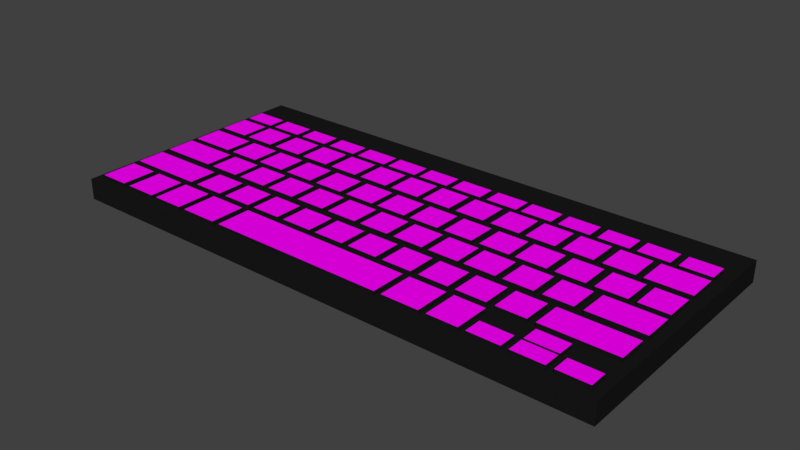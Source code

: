# Source: Teclado.blend  (saved by Blender 2.79.0; exported with 4.5.12 LTS)
import bpy
from mathutils import Matrix  # noqa: F401  (used for matrix-valued properties, if any)

bpy.ops.wm.read_factory_settings(use_empty=True)
scene = bpy.context.scene
scene.name = 'Scene'

# ---- collections
col_collection_1 = bpy.data.collections.new('Collection 1'); scene.collection.children.link(col_collection_1)

# ---- images (referenced by path relative to the original .blend; pixels are not part of the script)
import os
ASSET_DIR = os.environ.get("B2B_ASSET_DIR", "")  # directory of the original .blend (textures are referenced by path, not embedded)
HERE = os.path.dirname(os.path.abspath(__file__))  # packed textures are extracted next to this script under _unpacked/

def load_image(name, relpath, width, height, colorspace="sRGB"):
    """Load a texture the original file referenced (path relative to the .blend, or extracted next to this script)."""
    p = next((c for c in (os.path.join(HERE, relpath), os.path.join(ASSET_DIR, relpath)) if relpath and os.path.exists(c)), "")
    if p:
        img = bpy.data.images.load(p, check_existing=True)
        img.name = name
    else:  # same state as the original file: an image datablock whose file is absent (Cycles renders it pink)
        img = bpy.data.images.new(name, width, height)
        img.source = "FILE"
        img.filepath = "//" + (relpath or name)
    img.colorspace_settings.name = colorspace
    return img
img_teclas_jpeg = load_image('Teclas.jpeg', 'Teclas.jpeg', 1024, 1024, 'sRGB')

# ---- materials (node trees are filled in below, after node groups)
mat_teclado_black = bpy.data.materials.new('Teclado_Black')
mat_teclado_black.alpha_threshold = 0.0
mat_teclado_black.roughness = 0.5
mat_teclado_teclas = bpy.data.materials.new('Teclado_Teclas')
mat_teclado_teclas.alpha_threshold = 0.0
mat_teclado_teclas.roughness = 0.5

# ---- material node trees
mat_teclado_black.use_nodes = True; mat_teclado_black.node_tree.nodes.clear()
_N = mat_teclado_black.node_tree.nodes; _L = mat_teclado_black.node_tree.links
n0 = _N.new('ShaderNodeOutputMaterial'); n0.name = 'Material Output'; n0.location = (300, 300)
n1 = _N.new('ShaderNodeBsdfDiffuse'); n1.name = 'Diffuse BSDF'; n1.location = (10, 300)
n1.inputs[0].default_value = (0.01002, 0.01002, 0.01002, 1.0)
_L.new(n1.outputs[0], n0.inputs[0])
n0.is_active_output = True
mat_teclado_teclas.use_nodes = True; mat_teclado_teclas.node_tree.nodes.clear()
_N = mat_teclado_teclas.node_tree.nodes; _L = mat_teclado_teclas.node_tree.links
n0 = _N.new('ShaderNodeOutputMaterial'); n0.name = 'Material Output'; n0.location = (300, 300)
n1 = _N.new('ShaderNodeBsdfDiffuse'); n1.name = 'Diffuse BSDF'; n1.location = (10, 300)
n2 = _N.new('ShaderNodeTexImage'); n2.name = 'Image Texture'; n2.location = (-180, 300)
n2.width = 140
n2.image = img_teclas_jpeg
_L.new(n1.outputs[0], n0.inputs[0])
_L.new(n2.outputs[0], n1.inputs[0])
n0.is_active_output = True

# ---- world
world_world = bpy.data.worlds.new('World'); scene.world = world_world
world_world.color = (0.05088, 0.05088, 0.05088)
world_world.use_sun_shadow = False
world_world.sun_shadow_jitter_overblur = 0.0
world_world.cycles.sampling_method = 'MANUAL'

# ---- meshes
me_cube_002 = bpy.data.meshes.new('Cube.002')
me_cube_002.from_pydata([(-1.0, -1.0, -1.0), (-1.0, -1.0, 1.0), (-1.0, 1.016, -1.0), (-1.0, 1.016, 1.0), (1.0, -1.0, -1.0), (1.0, -1.0, 1.0), (1.0, 1.016, -1.0), (1.0, 1.016, 1.0), (0.5535, 1.016, -1.0), (0.5535, 1.016, 1.0), (0.5535, -1.0, -1.0), (0.5535, -1.0, 1.0), (0.7002, 1.016, 1.0), (0.7002, -1.0, -1.0), (0.7002, 1.016, -1.0), (0.7002, -1.0, 1.0), (0.5029, 1.016, -1.0), (0.5029, -1.0, 1.0), (0.5029, 1.016, 1.0), (0.5029, -1.0, -1.0), (0.2693, 1.016, -1.0), (0.2693, -1.0, 1.0), (0.2693, 1.016, 1.0), (0.2693, -1.0, -1.0), (0.2065, 1.016, -1.0), (0.2065, -1.0, 1.0), (0.2065, 1.016, 1.0), (0.2065, -1.0, -1.0), (-0.01976, 1.016, -1.0), (-0.01976, -1.0, 1.0), (-0.01976, 1.016, 1.0), (-0.01976, -1.0, -1.0), (-0.07631, 1.016, -1.0), (-0.07631, -1.0, 1.0), (-0.07631, 1.016, 1.0), (-0.07631, -1.0, -1.0), (-0.3754, 1.016, -1.0), (-0.3754, -1.0, 1.0), (-0.3754, 1.016, 1.0), (-0.3754, -1.0, -1.0), (-0.305, 1.016, 1.0), (-0.305, -1.0, -1.0), (-0.305, 1.016, -1.0), (-0.305, -1.0, 1.0), (-0.5997, 1.016, -1.0), (-0.5997, -1.0, 1.0), (-0.5997, 1.016, 1.0), (-0.5997, -1.0, -1.0), (-0.6576, 1.016, -1.0), (-0.6576, -1.0, 1.0), (-0.6576, 1.016, 1.0), (-0.6576, -1.0, -1.0), (-0.9341, 1.016, -1.0), (-0.9341, -1.0, 1.0), (-0.9341, 1.016, 1.0), (-0.9341, -1.0, -1.0), (0.5535, 0.9818, 1.0), (0.7002, 0.9818, 1.0), (0.5535, -0.00668, 1.0), (0.7002, -0.00668, 1.0), (0.5535, 0.4413, 1.0), (0.7002, 0.4413, 1.0), (0.5535, 0.2747, 1.0), (0.7002, 0.2747, 1.0), (0.5535, 0.2959, 1.0), (0.7002, 0.2959, 1.0), (0.5535, 0.4176, 1.0), (0.7002, 0.4176, 1.0), (0.5535, 0.1565, 1.0), (0.7002, 0.1565, 1.0), (0.5535, 0.134, 1.0), (0.7002, 0.134, 1.0), (0.5535, 0.01724, 1.0), (0.7002, 0.01724, 1.0), (0.5535, 0.8648, 1.0), (0.7002, 0.8648, 1.0), (0.5535, 0.6954, 1.0), (0.7002, 0.6954, 1.0), (0.5535, 0.8406, 1.0), (0.7002, 0.8406, 1.0), (0.5535, 0.7217, 1.0), (0.7002, 0.7217, 1.0), (0.5535, 0.5845, 1.0), (0.7002, 0.5845, 1.0), (0.5535, 0.5559, 1.0), (0.7002, 0.5559, 1.0), (0.5535, -0.1229, 1.0), (0.7002, -0.1229, 1.0), (0.5535, -0.5439, 1.0), (0.7002, -0.5439, 1.0), (0.5535, -0.2876, 1.0), (0.7002, -0.2876, 1.0), (0.5535, -0.4022, 1.0), (0.7002, -0.4022, 1.0), (0.5535, -0.4284, 1.0), (0.7002, -0.4284, 1.0), (0.5535, -0.268, 1.0), (0.7002, -0.268, 1.0), (0.5535, -0.1513, 1.0), (0.7002, -0.1513, 1.0), (0.5535, -0.7086, 1.0), (0.7002, -0.7086, 1.0), (0.5535, -0.6831, 1.0), (0.7002, -0.6831, 1.0), (0.5535, -0.5714, 1.0), (0.7002, -0.5714, 1.0), (0.5535, -0.8203, 1.0), (0.7002, -0.8203, 1.0), (0.5535, -0.847, 1.0), (0.7002, -0.847, 1.0), (0.5535, -0.9581, 1.0), (0.7002, -0.9581, 1.0), (0.5029, 0.03839, 1.0), (0.2693, 0.03839, 1.0), (0.5029, 0.5637, 1.0), (0.2693, 0.5637, 1.0), (0.5029, 0.982, 1.0), (0.2693, 0.982, 1.0), (0.5029, 0.7322, 1.0), (0.2693, 0.7322, 1.0), (0.5029, 0.7028, 1.0), (0.2693, 0.7028, 1.0), (0.5029, 0.8692, 1.0), (0.2693, 0.8692, 1.0), (0.5029, 0.845, 1.0), (0.2693, 0.845, 1.0), (0.5029, 0.3152, 1.0), (0.2693, 0.3152, 1.0), (0.5029, 0.1768, 1.0), (0.2693, 0.1768, 1.0), (0.5029, 0.1503, 1.0), (0.2693, 0.1503, 1.0), (0.5029, 0.2887, 1.0), (0.2693, 0.2887, 1.0), (0.5029, 0.4535, 1.0), (0.2693, 0.4535, 1.0), (0.5029, 0.425, 1.0), (0.2693, 0.425, 1.0), (0.5029, 0.5903, 1.0), (0.2693, 0.5903, 1.0), (0.5029, -0.501, 1.0), (0.2693, -0.501, 1.0), (0.5029, -0.2313, 1.0), (0.2693, -0.2313, 1.0), (0.5029, -0.2615, 1.0), (0.2693, -0.2615, 1.0), (0.5029, -0.3691, 1.0), (0.2693, -0.3691, 1.0), (0.5029, -0.3938, 1.0), (0.2693, -0.3938, 1.0), (0.5029, -0.09445, 1.0), (0.2693, -0.09445, 1.0), (0.5029, -0.1226, 1.0), (0.2693, -0.1226, 1.0), (0.5029, 0.01424, 1.0), (0.2693, 0.01424, 1.0), (0.5029, -0.7771, 1.0), (0.2693, -0.7771, 1.0), (0.5029, -0.9619, 1.0), (0.2693, -0.9619, 1.0), (0.5029, -0.8025, 1.0), (0.2693, -0.8025, 1.0), (0.5029, -0.5278, 1.0), (0.2693, -0.5278, 1.0), (0.5029, -0.6665, 1.0), (0.2693, -0.6665, 1.0), (0.5029, -0.6367, 1.0), (0.2693, -0.6367, 1.0), (0.2065, 0.9801, 1.0), (-0.01976, 0.9801, 1.0), (0.2065, 0.6726, 1.0), (-0.01976, 0.6726, 1.0), (0.2065, 0.8135, 1.0), (-0.01976, 0.8135, 1.0), (0.2065, 0.7865, 1.0), (-0.01976, 0.7865, 1.0), (0.2065, 0.5106, 1.0), (-0.01976, 0.5106, 1.0), (0.2065, 0.6479, 1.0), (-0.01976, 0.6479, 1.0), (0.2065, 0.5402, 1.0), (-0.01976, 0.5402, 1.0), (0.2065, 0.1217, 1.0), (-0.01976, 0.1217, 1.0), (0.2065, 0.4015, 1.0), (-0.01976, 0.4015, 1.0), (0.2065, 0.2616, 1.0), (-0.01976, 0.2616, 1.0), (0.2065, 0.2336, 1.0), (-0.01976, 0.2336, 1.0), (0.2065, 0.3721, 1.0), (-0.01976, 0.3721, 1.0), (0.2065, -0.4238, 1.0), (-0.01976, -0.4238, 1.0), (0.2065, -0.151, 1.0), (-0.01976, -0.151, 1.0), (0.2065, -0.01466, 1.0), (-0.01976, -0.01466, 1.0), (0.2065, 0.09614, 1.0), (-0.01976, 0.09614, 1.0), (0.2065, -0.04023, 1.0), (-0.01976, -0.04023, 1.0), (0.2065, -0.2846, 1.0), (-0.01976, -0.2846, 1.0), (0.2065, -0.178, 1.0), (-0.01976, -0.178, 1.0), (0.2065, -0.3144, 1.0), (-0.01976, -0.3144, 1.0), (0.2065, -0.7197, 1.0), (-0.01976, -0.7197, 1.0), (0.2065, -0.8559, 1.0), (-0.01976, -0.8559, 1.0), (0.2065, -0.9611, 1.0), (-0.01976, -0.9611, 1.0), (0.2065, -0.8287, 1.0), (-0.01976, -0.8287, 1.0), (0.2065, -0.5581, 1.0), (-0.01976, -0.5581, 1.0), (0.2065, -0.5853, 1.0), (-0.01976, -0.5853, 1.0), (0.2065, -0.6905, 1.0), (-0.01976, -0.6905, 1.0), (0.2065, -0.4462, 1.0), (-0.01976, -0.4462, 1.0), (-0.07631, 0.0795, 1.0), (-0.305, 0.0795, 1.0), (-0.07631, 0.6067, 1.0), (-0.305, 0.6067, 1.0), (-0.07631, 0.9813, 1.0), (-0.305, 0.9813, 1.0), (-0.07631, 0.773, 1.0), (-0.305, 0.773, 1.0), (-0.07631, 0.7462, 1.0), (-0.305, 0.7462, 1.0), (-0.07631, 0.6323, 1.0), (-0.305, 0.6323, 1.0), (-0.07631, 0.3305, 1.0), (-0.305, 0.3305, 1.0), (-0.07631, 0.4686, 1.0), (-0.305, 0.4686, 1.0), (-0.07631, 0.4953, 1.0), (-0.305, 0.4953, 1.0), (-0.07631, 0.3586, 1.0), (-0.305, 0.3586, 1.0), (-0.07631, 0.1937, 1.0), (-0.305, 0.1937, 1.0), (-0.07631, 0.2208, 1.0), (-0.305, 0.2208, 1.0), (-0.07631, -0.4672, 1.0), (-0.305, -0.4672, 1.0), (-0.07631, -0.7336, 1.0), (-0.305, -0.7336, 1.0), (-0.07631, -0.9649, 1.0), (-0.305, -0.9649, 1.0), (-0.07631, -0.1939, 1.0), (-0.305, -0.1939, 1.0), (-0.07631, -0.3306, 1.0), (-0.305, -0.3306, 1.0), (-0.07631, -0.3528, 1.0), (-0.305, -0.3528, 1.0), (-0.07631, -0.2195, 1.0), (-0.305, -0.2195, 1.0), (-0.07631, -0.05549, 1.0), (-0.305, -0.05549, 1.0), (-0.07631, -0.08249, 1.0), (-0.305, -0.08249, 1.0), (-0.07631, 0.05419, 1.0), (-0.305, 0.05419, 1.0), (-0.07631, -0.6004, 1.0), (-0.305, -0.6004, 1.0), (-0.07631, -0.4929, 1.0), (-0.305, -0.4929, 1.0), (-0.07631, -0.6295, 1.0), (-0.305, -0.6295, 1.0), (-0.07631, -0.7642, 1.0), (-0.305, -0.7642, 1.0), (-0.3754, 0.00985, 1.0), (-0.5997, 0.00985, 1.0), (-0.3754, -0.5337, 1.0), (-0.5997, -0.5337, 1.0), (-0.3754, -0.6981, 1.0), (-0.5997, -0.6981, 1.0), (-0.3754, -0.9644, 1.0), (-0.5997, -0.9644, 1.0), (-0.3754, -0.6696, 1.0), (-0.5997, -0.6696, 1.0), (-0.3754, -0.5626, 1.0), (-0.5997, -0.5626, 1.0), (-0.3754, -0.2619, 1.0), (-0.5997, -0.2619, 1.0), (-0.3754, -0.3978, 1.0), (-0.5997, -0.3978, 1.0), (-0.3754, -0.425, 1.0), (-0.5997, -0.425, 1.0), (-0.3754, -0.2908, 1.0), (-0.5997, -0.2908, 1.0), (-0.3754, -0.126, 1.0), (-0.5997, -0.126, 1.0), (-0.3754, -0.1532, 1.0), (-0.5997, -0.1532, 1.0), (-0.3754, -0.01563, 1.0), (-0.5997, -0.01563, 1.0), (-0.3754, 0.5332, 1.0), (-0.5997, 0.5332, 1.0), (-0.3754, 0.7043, 1.0), (-0.5997, 0.7043, 1.0), (-0.3754, 0.6741, 1.0), (-0.5997, 0.6741, 1.0), (-0.3754, 0.5617, 1.0), (-0.5997, 0.5617, 1.0), (-0.3754, 0.9811, 1.0), (-0.5997, 0.9811, 1.0), (-0.3754, 0.2615, 1.0), (-0.5997, 0.2615, 1.0), (-0.3754, 0.3973, 1.0), (-0.5997, 0.3973, 1.0), (-0.3754, 0.4245, 1.0), (-0.5997, 0.4245, 1.0), (-0.3754, 0.2886, 1.0), (-0.5997, 0.2886, 1.0), (-0.3754, 0.1474, 1.0), (-0.5997, 0.1474, 1.0), (-0.3754, 0.1222, 1.0), (-0.5997, 0.1222, 1.0), (-0.6576, 0.4242, 1.0), (-0.9341, 0.4242, 1.0), (-0.6576, 0.7253, 1.0), (-0.9341, 0.7253, 1.0), (-0.6576, 0.5865, 1.0), (-0.9341, 0.5865, 1.0), (-0.6576, 0.5595, 1.0), (-0.9341, 0.5595, 1.0), (-0.6576, 0.7012, 1.0), (-0.9341, 0.7012, 1.0), (-0.6576, 0.8708, 1.0), (-0.9341, 0.8708, 1.0), (-0.6576, 0.8404, 1.0), (-0.9341, 0.8404, 1.0), (-0.6576, 0.9789, 1.0), (-0.9341, 0.9789, 1.0), (-0.6576, -0.2543, 1.0), (-0.9341, -0.2543, 1.0), (-0.6576, 0.3955, 1.0), (-0.9341, 0.3955, 1.0), (-0.6576, -0.5516, 1.0), (-0.9341, -0.5516, 1.0), (-0.6576, -0.4148, 1.0), (-0.9341, -0.4148, 1.0), (-0.6576, -0.4422, 1.0), (-0.9341, -0.4422, 1.0), (-0.6576, -0.577, 1.0), (-0.9341, -0.577, 1.0), (-0.6576, -0.6912, 1.0), (-0.9341, -0.6912, 1.0), (-0.6576, -0.8554, 1.0), (-0.9341, -0.8554, 1.0), (-0.6576, -0.966, 1.0), (-0.9341, -0.966, 1.0), (-0.6576, -0.7167, 1.0), (-0.9341, -0.7167, 1.0), (-0.6576, -0.83, 1.0), (-0.9341, -0.83, 1.0), (-0.7958, -0.577, 1.0), (-0.7958, -0.6912, 1.0), (-0.7958, -0.8554, 1.0), (-0.7958, -0.966, 1.0), (-0.8051, -0.7167, 1.0), (-0.7866, -0.7167, 1.0), (-0.8051, -0.83, 1.0), (-0.7866, -0.83, 1.0), (-0.6576, -0.28, 1.0), (-0.9341, -0.28, 1.0), (0.5535, 0.9818, 1.4), (0.7002, 0.9818, 1.4), (0.5535, -0.00668, 1.4), (0.7002, -0.00668, 1.4), (0.5535, 0.5559, 1.4), (0.5535, 0.4413, 1.4), (0.7002, 0.5559, 1.4), (0.7002, 0.4413, 1.4), (0.5535, 0.2747, 1.4), (0.7002, 0.2747, 1.4), (0.5535, 0.4176, 1.4), (0.5535, 0.2959, 1.4), (0.7002, 0.4176, 1.4), (0.7002, 0.2959, 1.4), (0.5535, 0.1565, 1.4), (0.7002, 0.1565, 1.4), (0.5535, 0.134, 1.4), (0.7002, 0.134, 1.4), (0.5535, 0.01724, 1.4), (0.7002, 0.01724, 1.4), (0.5535, 0.8648, 1.4), (0.7002, 0.8648, 1.4), (0.5535, 0.6954, 1.4), (0.7002, 0.6954, 1.4), (0.5535, 0.8406, 1.4), (0.7002, 0.8406, 1.4), (0.5535, 0.7217, 1.4), (0.7002, 0.7217, 1.4), (0.5535, 0.5845, 1.4), (0.7002, 0.5845, 1.4), (0.5535, -0.1229, 1.4), (0.7002, -0.1229, 1.4), (0.5535, -0.4284, 1.4), (0.5535, -0.5439, 1.4), (0.7002, -0.4284, 1.4), (0.7002, -0.5439, 1.4), (0.5535, -0.2876, 1.4), (0.7002, -0.2876, 1.4), (0.5535, -0.4022, 1.4), (0.7002, -0.4022, 1.4), (0.5535, -0.1513, 1.4), (0.5535, -0.268, 1.4), (0.7002, -0.1513, 1.4), (0.7002, -0.268, 1.4), (0.5535, -0.7086, 1.4), (0.7002, -0.7086, 1.4), (0.5535, -0.5714, 1.4), (0.5535, -0.6831, 1.4), (0.7002, -0.5714, 1.4), (0.7002, -0.6831, 1.4), (0.5535, -0.8203, 1.4), (0.7002, -0.8203, 1.4), (0.5535, -0.847, 1.4), (0.7002, -0.847, 1.4), (0.5535, -0.9581, 1.4), (0.7002, -0.9581, 1.4), (0.5029, 0.1503, 1.4), (0.5029, 0.03839, 1.4), (0.2693, 0.1503, 1.4), (0.2693, 0.03839, 1.4), (0.2693, 0.5637, 1.4), (0.5029, 0.5637, 1.4), (0.2693, 0.982, 1.4), (0.5029, 0.982, 1.4), (0.5029, 0.845, 1.4), (0.5029, 0.7322, 1.4), (0.2693, 0.845, 1.4), (0.2693, 0.7322, 1.4), (0.2693, 0.7028, 1.4), (0.5029, 0.7028, 1.4), (0.5029, 0.8692, 1.4), (0.2693, 0.8692, 1.4), (0.5029, 0.425, 1.4), (0.5029, 0.3152, 1.4), (0.2693, 0.425, 1.4), (0.2693, 0.3152, 1.4), (0.5029, 0.2887, 1.4), (0.5029, 0.1768, 1.4), (0.2693, 0.2887, 1.4), (0.2693, 0.1768, 1.4), (0.5029, 0.4535, 1.4), (0.2693, 0.4535, 1.4), (0.5029, 0.5903, 1.4), (0.2693, 0.5903, 1.4), (0.5029, -0.3938, 1.4), (0.5029, -0.501, 1.4), (0.2693, -0.3938, 1.4), (0.2693, -0.501, 1.4), (0.5029, -0.1226, 1.4), (0.5029, -0.2313, 1.4), (0.2693, -0.1226, 1.4), (0.2693, -0.2313, 1.4), (0.2693, -0.2615, 1.4), (0.5029, -0.2615, 1.4), (0.5029, -0.3691, 1.4), (0.2693, -0.3691, 1.4), (0.5029, 0.01424, 1.4), (0.5029, -0.09445, 1.4), (0.2693, 0.01424, 1.4), (0.2693, -0.09445, 1.4), (0.5029, -0.6665, 1.4), (0.5029, -0.7771, 1.4), (0.2693, -0.6665, 1.4), (0.2693, -0.7771, 1.4), (0.5029, -0.8025, 1.4), (0.5029, -0.9619, 1.4), (0.2693, -0.8025, 1.4), (0.2693, -0.9619, 1.4), (0.2693, -0.5278, 1.4), (0.5029, -0.5278, 1.4), (0.5029, -0.6367, 1.4), (0.2693, -0.6367, 1.4), (-0.01976, 0.9801, 1.4), (0.2065, 0.9801, 1.4), (0.2065, 0.7865, 1.4), (0.2065, 0.6726, 1.4), (-0.01976, 0.7865, 1.4), (-0.01976, 0.6726, 1.4), (0.2065, 0.8135, 1.4), (-0.01976, 0.8135, 1.4), (-0.01976, 0.5106, 1.4), (0.2065, 0.5106, 1.4), (-0.01976, 0.6479, 1.4), (0.2065, 0.6479, 1.4), (0.2065, 0.5402, 1.4), (-0.01976, 0.5402, 1.4), (0.2065, 0.2336, 1.4), (0.2065, 0.1217, 1.4), (-0.01976, 0.2336, 1.4), (-0.01976, 0.1217, 1.4), (0.2065, 0.4015, 1.4), (-0.01976, 0.4015, 1.4), (0.2065, 0.3721, 1.4), (0.2065, 0.2616, 1.4), (-0.01976, 0.3721, 1.4), (-0.01976, 0.2616, 1.4), (0.2065, -0.3144, 1.4), (0.2065, -0.4238, 1.4), (-0.01976, -0.3144, 1.4), (-0.01976, -0.4238, 1.4), (0.2065, -0.04023, 1.4), (0.2065, -0.151, 1.4), (-0.01976, -0.04023, 1.4), (-0.01976, -0.151, 1.4), (0.2065, 0.09614, 1.4), (0.2065, -0.01466, 1.4), (-0.01976, 0.09614, 1.4), (-0.01976, -0.01466, 1.4), (0.2065, -0.178, 1.4), (0.2065, -0.2846, 1.4), (-0.01976, -0.178, 1.4), (-0.01976, -0.2846, 1.4), (-0.01976, -0.7197, 1.4), (0.2065, -0.7197, 1.4), (-0.01976, -0.8559, 1.4), (0.2065, -0.8559, 1.4), (0.2065, -0.9611, 1.4), (-0.01976, -0.9611, 1.4), (0.2065, -0.8287, 1.4), (-0.01976, -0.8287, 1.4), (0.2065, -0.4462, 1.4), (0.2065, -0.5581, 1.4), (-0.01976, -0.4462, 1.4), (-0.01976, -0.5581, 1.4), (-0.01976, -0.5853, 1.4), (0.2065, -0.5853, 1.4), (0.2065, -0.6905, 1.4), (-0.01976, -0.6905, 1.4), (-0.07631, 0.1937, 1.4), (-0.07631, 0.0795, 1.4), (-0.305, 0.1937, 1.4), (-0.305, 0.0795, 1.4), (-0.305, 0.6067, 1.4), (-0.07631, 0.6067, 1.4), (-0.305, 0.9813, 1.4), (-0.07631, 0.9813, 1.4), (-0.07631, 0.773, 1.4), (-0.305, 0.773, 1.4), (-0.305, 0.7462, 1.4), (-0.07631, 0.7462, 1.4), (-0.07631, 0.6323, 1.4), (-0.305, 0.6323, 1.4), (-0.305, 0.3305, 1.4), (-0.07631, 0.3305, 1.4), (-0.305, 0.4686, 1.4), (-0.07631, 0.4686, 1.4), (-0.07631, 0.4953, 1.4), (-0.305, 0.4953, 1.4), (-0.07631, 0.3586, 1.4), (-0.305, 0.3586, 1.4), (-0.07631, 0.2208, 1.4), (-0.305, 0.2208, 1.4), (-0.07631, -0.3528, 1.4), (-0.07631, -0.4672, 1.4), (-0.305, -0.3528, 1.4), (-0.305, -0.4672, 1.4), (-0.07631, -0.6295, 1.4), (-0.07631, -0.7336, 1.4), (-0.305, -0.6295, 1.4), (-0.305, -0.7336, 1.4), (-0.07631, -0.7642, 1.4), (-0.07631, -0.9649, 1.4), (-0.305, -0.7642, 1.4), (-0.305, -0.9649, 1.4), (-0.07631, -0.08249, 1.4), (-0.07631, -0.1939, 1.4), (-0.305, -0.08249, 1.4), (-0.305, -0.1939, 1.4), (-0.07631, -0.2195, 1.4), (-0.07631, -0.3306, 1.4), (-0.305, -0.2195, 1.4), (-0.305, -0.3306, 1.4), (-0.07631, 0.05419, 1.4), (-0.07631, -0.05549, 1.4), (-0.305, 0.05419, 1.4), (-0.305, -0.05549, 1.4), (-0.07631, -0.4929, 1.4), (-0.07631, -0.6004, 1.4), (-0.305, -0.4929, 1.4), (-0.305, -0.6004, 1.4), (-0.3754, 0.1222, 1.4), (-0.3754, 0.00985, 1.4), (-0.5997, 0.1222, 1.4), (-0.5997, 0.00985, 1.4), (-0.3754, -0.425, 1.4), (-0.3754, -0.5337, 1.4), (-0.5997, -0.425, 1.4), (-0.5997, -0.5337, 1.4), (-0.5997, -0.6981, 1.4), (-0.3754, -0.6981, 1.4), (-0.3754, -0.9644, 1.4), (-0.5997, -0.9644, 1.4), (-0.3754, -0.5626, 1.4), (-0.3754, -0.6696, 1.4), (-0.5997, -0.5626, 1.4), (-0.5997, -0.6696, 1.4), (-0.3754, -0.1532, 1.4), (-0.3754, -0.2619, 1.4), (-0.5997, -0.1532, 1.4), (-0.5997, -0.2619, 1.4), (-0.3754, -0.2908, 1.4), (-0.3754, -0.3978, 1.4), (-0.5997, -0.2908, 1.4), (-0.5997, -0.3978, 1.4), (-0.3754, -0.01563, 1.4), (-0.3754, -0.126, 1.4), (-0.5997, -0.01563, 1.4), (-0.5997, -0.126, 1.4), (-0.5997, 0.5332, 1.4), (-0.3754, 0.5332, 1.4), (-0.3754, 0.9811, 1.4), (-0.3754, 0.7043, 1.4), (-0.5997, 0.9811, 1.4), (-0.5997, 0.7043, 1.4), (-0.5997, 0.6741, 1.4), (-0.3754, 0.6741, 1.4), (-0.3754, 0.5617, 1.4), (-0.5997, 0.5617, 1.4), (-0.5997, 0.2615, 1.4), (-0.3754, 0.2615, 1.4), (-0.5997, 0.3973, 1.4), (-0.3754, 0.3973, 1.4), (-0.3754, 0.4245, 1.4), (-0.5997, 0.4245, 1.4), (-0.3754, 0.2886, 1.4), (-0.5997, 0.2886, 1.4), (-0.3754, 0.1474, 1.4), (-0.5997, 0.1474, 1.4), (-0.6576, 0.5595, 1.4), (-0.6576, 0.4242, 1.4), (-0.9341, 0.5595, 1.4), (-0.9341, 0.4242, 1.4), (-0.6576, 0.8404, 1.4), (-0.6576, 0.7253, 1.4), (-0.9341, 0.8404, 1.4), (-0.9341, 0.7253, 1.4), (-0.6576, 0.7012, 1.4), (-0.6576, 0.5865, 1.4), (-0.9341, 0.7012, 1.4), (-0.9341, 0.5865, 1.4), (-0.6576, 0.9789, 1.4), (-0.6576, 0.8708, 1.4), (-0.9341, 0.9789, 1.4), (-0.9341, 0.8708, 1.4), (-0.6576, 0.3955, 1.4), (-0.6576, -0.2543, 1.4), (-0.9341, 0.3955, 1.4), (-0.9341, -0.2543, 1.4), (-0.6576, -0.4422, 1.4), (-0.6576, -0.5516, 1.4), (-0.9341, -0.4422, 1.4), (-0.9341, -0.5516, 1.4), (-0.6576, -0.28, 1.4), (-0.6576, -0.4148, 1.4), (-0.9341, -0.28, 1.4), (-0.9341, -0.4148, 1.4), (-0.9341, -0.577, 1.4), (-0.9341, -0.6912, 1.4), (-0.9341, -0.8554, 1.4), (-0.9341, -0.966, 1.4), (-0.7866, -0.7167, 1.4), (-0.6576, -0.7167, 1.4), (-0.6576, -0.83, 1.4), (-0.9341, -0.7167, 1.4), (-0.9341, -0.83, 1.4), (-0.7866, -0.83, 1.4), (-0.7958, -0.577, 1.4), (-0.7958, -0.6912, 1.4), (-0.7958, -0.8554, 1.4), (-0.7958, -0.966, 1.4), (-0.8051, -0.7167, 1.4), (-0.8051, -0.83, 1.4)], [], [(0, 1, 3, 2), (14, 12, 7, 6), (6, 7, 5, 4), (55, 53, 1, 0), (14, 6, 4, 13), (54, 3, 1, 53, 357, 355, 361, 359, 353, 351, 345, 349, 347, 371, 341, 343, 325, 331, 329, 333, 327, 337, 335, 339), (111, 110, 11, 15), (16, 8, 10, 19), (13, 15, 11, 10), (16, 18, 9, 8), (4, 5, 15, 13), (7, 12, 57, 75, 79, 81, 77, 83, 85, 61, 67, 65, 63, 69, 71, 73, 59, 87, 99, 97, 91, 93, 95, 89, 105, 103, 101, 107, 109, 111, 15, 5), (8, 14, 13, 10), (8, 9, 12, 14), (20, 22, 18, 16), (20, 16, 19, 23), (9, 18, 116, 122, 124, 118, 120, 138, 114, 134, 136, 126, 132, 128, 130, 112, 154, 150, 152, 142, 144, 146, 148, 140, 162, 166, 164, 156, 160, 158, 17, 11, 110, 108, 106, 100, 102, 104, 88, 94, 92, 90, 96, 98, 86, 58, 72, 70, 68, 62, 64, 66, 60, 84, 82, 76, 80, 78, 74, 56), (10, 11, 17, 19), (24, 20, 23, 27), (24, 26, 22, 20), (158, 159, 21, 17), (19, 17, 21, 23), (28, 30, 26, 24), (28, 24, 27, 31), (22, 26, 168, 172, 174, 170, 178, 180, 176, 184, 190, 186, 188, 182, 198, 196, 200, 194, 204, 202, 206, 192, 222, 216, 218, 220, 208, 214, 210, 212, 25, 21, 159, 161, 157, 165, 167, 163, 141, 149, 147, 145, 143, 153, 151, 155, 113, 131, 129, 133, 127, 137, 135, 115, 139, 121, 119, 125, 123, 117), (23, 21, 25, 27), (32, 28, 31, 35), (32, 34, 30, 28), (212, 213, 29, 25), (27, 25, 29, 31), (42, 40, 34, 32), (42, 32, 35, 41), (30, 34, 228, 230, 232, 234, 226, 240, 238, 242, 236, 246, 244, 224, 266, 262, 264, 254, 260, 256, 258, 248, 270, 268, 272, 250, 274, 252, 33, 29, 213, 211, 215, 209, 221, 219, 217, 223, 193, 207, 203, 205, 195, 201, 197, 199, 183, 189, 187, 191, 185, 177, 181, 179, 171, 175, 173, 169), (31, 29, 33, 35), (44, 36, 39, 47), (44, 46, 38, 36), (40, 38, 310, 304, 306, 308, 302, 316, 314, 318, 312, 320, 322, 276, 300, 296, 298, 288, 294, 290, 292, 278, 286, 284, 280, 282, 37, 43, 253, 275, 251, 273, 269, 271, 249, 259, 257, 261, 255, 265, 263, 267, 225, 245, 247, 237, 243, 239, 241, 227, 235, 233, 231, 229), (41, 43, 37, 39), (35, 33, 43, 41), (252, 253, 43, 33), (36, 42, 41, 39), (36, 38, 40, 42), (48, 50, 46, 44), (48, 44, 47, 51), (282, 283, 45, 37), (39, 37, 45, 47), (52, 48, 51, 55), (52, 54, 50, 48), (46, 50, 338, 334, 336, 326, 332, 328, 330, 324, 342, 340, 370, 346, 348, 344, 350, 352, 358, 360, 354, 356, 49, 45, 283, 281, 285, 287, 279, 293, 291, 295, 289, 299, 297, 301, 277, 323, 321, 313, 319, 315, 317, 303, 309, 307, 305, 311), (47, 45, 49, 51), (2, 3, 54, 52), (2, 52, 55, 0), (356, 365, 357, 53, 49), (51, 49, 53, 55), (12, 9, 56, 57), (73, 72, 58, 59), (321, 320, 638, 639), (65, 64, 62, 63), (131, 113, 431, 430), (61, 60, 66, 67), (182, 188, 498, 499), (69, 68, 70, 71), (251, 250, 569, 571), (313, 321, 639, 630), (81, 80, 76, 77), (75, 74, 78, 79), (112, 130, 428, 429), (181, 180, 496, 497), (83, 82, 84, 85), (273, 251, 571, 570), (320, 312, 631, 638), (97, 96, 90, 91), (110, 111, 427, 426), (93, 92, 94, 95), (179, 181, 497, 494), (87, 86, 98, 99), (103, 102, 100, 101), (250, 272, 568, 569), (89, 88, 104, 105), (319, 318, 636, 637), (107, 106, 108, 109), (111, 109, 425, 427), (180, 178, 495, 496), (138, 139, 115, 114), (18, 22, 117, 116), (249, 248, 565, 567), (118, 119, 121, 120), (315, 319, 637, 632), (122, 123, 125, 124), (108, 110, 426, 424), (178, 179, 494, 495), (128, 129, 131, 130), (126, 127, 133, 132), (259, 249, 567, 566), (134, 135, 137, 136), (318, 314, 633, 636), (109, 108, 424, 425), (248, 258, 564, 565), (142, 143, 145, 144), (317, 316, 634, 635), (146, 147, 149, 148), (247, 246, 562, 563), (150, 151, 153, 152), (112, 113, 155, 154), (303, 317, 635, 620), (176, 177, 492, 493), (156, 157, 161, 160), (140, 141, 163, 162), (166, 167, 165, 164), (237, 247, 563, 554), (26, 30, 169, 168), (316, 302, 621, 634), (106, 107, 423, 422), (172, 173, 175, 174), (180, 181, 177, 176), (170, 171, 179, 178), (246, 236, 555, 562), (314, 315, 632, 633), (107, 101, 417, 423), (244, 245, 542, 540), (186, 187, 189, 188), (184, 185, 191, 190), (100, 106, 422, 416), (174, 175, 488, 486), (105, 104, 418, 420), (182, 183, 199, 198), (196, 197, 201, 200), (312, 313, 630, 631), (194, 195, 205, 204), (202, 203, 207, 206), (220, 221, 209, 208), (214, 215, 211, 210), (243, 242, 560, 561), (173, 172, 490, 491), (239, 243, 561, 556), (216, 217, 219, 218), (102, 103, 421, 419), (192, 193, 223, 222), (169, 173, 491, 484), (234, 235, 227, 226), (34, 40, 229, 228), (242, 238, 557, 560), (230, 231, 233, 232), (310, 311, 624, 622), (242, 243, 237, 236), (240, 241, 239, 238), (103, 105, 420, 421), (172, 168, 485, 490), (246, 247, 245, 244), (241, 240, 558, 559), (104, 102, 419, 418), (171, 170, 487, 489), (227, 241, 559, 544), (101, 100, 416, 417), (175, 171, 489, 488), (256, 257, 259, 258), (254, 255, 261, 260), (240, 226, 545, 558), (262, 263, 265, 264), (224, 225, 267, 266), (309, 308, 628, 629), (248, 249, 271, 270), (268, 269, 273, 272), (250, 251, 275, 274), (170, 174, 486, 487), (238, 239, 556, 557), (284, 285, 281, 280), (307, 309, 629, 626), (168, 169, 484, 485), (278, 279, 287, 286), (308, 306, 627, 628), (99, 98, 412, 414), (290, 291, 293, 292), (288, 289, 295, 294), (306, 307, 626, 627), (296, 297, 299, 298), (276, 277, 301, 300), (308, 309, 303, 302), (236, 237, 554, 555), (304, 305, 307, 306), (167, 166, 482, 483), (38, 46, 311, 310), (318, 319, 313, 312), (316, 317, 315, 314), (96, 97, 415, 413), (163, 167, 483, 480), (305, 304, 623, 625), (320, 321, 323, 322), (97, 99, 414, 415), (166, 162, 481, 482), (235, 234, 552, 553), (328, 329, 331, 330), (326, 327, 333, 332), (311, 305, 625, 624), (334, 335, 337, 336), (50, 54, 339, 338), (98, 96, 413, 412), (324, 325, 343, 342), (164, 165, 474, 472), (233, 235, 553, 550), (346, 347, 349, 348), (344, 345, 351, 362, 350), (304, 310, 622, 623), (360, 369, 368, 361, 355, 364, 354), (95, 94, 404, 406), (352, 363, 353, 359, 366, 367, 358), (234, 232, 551, 552), (350, 362, 363, 352), (354, 364, 365, 356), (302, 303, 620, 621), (367, 366, 368, 369), (340, 341, 371, 370), (378, 376, 377, 379), (384, 382, 383, 385), (381, 380, 386, 387), (389, 388, 390, 391), (373, 372, 392, 393), (397, 396, 398, 399), (395, 394, 400, 401), (375, 374, 402, 403), (406, 404, 405, 407), (409, 408, 410, 411), (414, 412, 413, 415), (420, 418, 419, 421), (417, 416, 422, 423), (425, 424, 426, 427), (428, 430, 431, 429), (436, 438, 439, 437), (435, 434, 443, 442), (444, 446, 447, 445), (448, 450, 451, 449), (433, 432, 453, 452), (441, 440, 455, 454), (456, 458, 459, 457), (460, 462, 463, 461), (465, 464, 467, 466), (468, 470, 471, 469), (472, 474, 475, 473), (476, 478, 479, 477), (481, 480, 483, 482), (486, 488, 489, 487), (485, 484, 491, 490), (495, 494, 497, 496), (498, 500, 501, 499), (493, 492, 503, 502), (504, 506, 507, 505), (508, 510, 511, 509), (512, 514, 515, 513), (516, 518, 519, 517), (520, 522, 523, 521), (527, 526, 529, 528), (525, 524, 531, 530), (532, 534, 535, 533), (537, 536, 539, 538), (540, 542, 543, 541), (547, 546, 549, 548), (551, 550, 553, 552), (545, 544, 559, 558), (557, 556, 561, 560), (555, 554, 563, 562), (564, 566, 567, 565), (568, 570, 571, 569), (572, 574, 575, 573), (576, 578, 579, 577), (580, 582, 583, 581), (584, 586, 587, 585), (588, 590, 591, 589), (592, 594, 595, 593), (596, 598, 599, 597), (601, 600, 603, 602), (604, 606, 607, 605), (608, 610, 611, 609), (612, 614, 615, 613), (616, 618, 619, 617), (622, 624, 625, 623), (627, 626, 629, 628), (621, 620, 635, 634), (633, 632, 637, 636), (631, 630, 639, 638), (640, 642, 643, 641), (644, 646, 647, 645), (648, 650, 651, 649), (652, 654, 655, 653), (656, 658, 659, 657), (660, 662, 663, 661), (664, 666, 667, 665), (678, 668, 669, 679), (680, 670, 671, 681), (682, 675, 676, 683), (673, 672, 677, 674), (252, 274, 572, 573), (189, 183, 501, 500), (113, 112, 429, 431), (275, 253, 575, 574), (183, 182, 499, 501), (253, 252, 573, 575), (184, 176, 493, 502), (322, 323, 594, 592), (254, 264, 576, 577), (177, 185, 503, 492), (114, 115, 432, 433), (324, 330, 640, 641), (265, 255, 579, 578), (185, 184, 502, 503), (331, 325, 643, 642), (255, 254, 577, 579), (186, 190, 504, 505), (325, 324, 641, 643), (256, 260, 580, 581), (191, 187, 507, 506), (116, 117, 434, 435), (326, 336, 644, 645), (261, 257, 583, 582), (187, 186, 505, 507), (118, 124, 436, 437), (337, 327, 647, 646), (257, 256, 581, 583), (125, 119, 439, 438), (327, 326, 645, 647), (119, 118, 437, 439), (328, 332, 648, 649), (188, 189, 500, 498), (333, 329, 651, 650), (258, 259, 566, 564), (329, 328, 649, 651), (120, 121, 440, 441), (190, 191, 506, 504), (122, 116, 435, 442), (260, 261, 582, 580), (192, 206, 508, 509), (117, 123, 443, 434), (330, 331, 642, 640), (262, 266, 584, 585), (207, 193, 511, 510), (123, 122, 442, 443), (267, 263, 587, 586), (193, 192, 509, 511), (263, 262, 585, 587), (194, 200, 512, 513), (332, 333, 650, 648), (201, 195, 515, 514), (124, 125, 438, 436), (334, 338, 652, 653), (195, 194, 513, 515), (126, 136, 444, 445), (339, 335, 655, 654), (264, 265, 578, 576), (196, 198, 516, 517), (137, 127, 447, 446), (57, 56, 372, 373), (335, 334, 653, 655), (199, 197, 519, 518), (127, 126, 445, 447), (197, 196, 517, 519), (128, 132, 448, 449), (266, 267, 586, 584), (133, 129, 451, 450), (59, 58, 374, 375), (336, 337, 646, 644), (268, 270, 588, 589), (129, 128, 449, 451), (84, 60, 377, 376), (271, 269, 591, 590), (198, 199, 518, 516), (61, 85, 378, 379), (269, 268, 589, 591), (60, 61, 379, 377), (338, 339, 654, 652), (130, 131, 430, 428), (340, 342, 656, 657), (200, 201, 514, 512), (343, 341, 659, 658), (270, 271, 590, 588), (202, 204, 520, 521), (63, 62, 380, 381), (341, 340, 657, 659), (205, 203, 523, 522), (132, 133, 450, 448), (66, 64, 383, 382), (203, 202, 521, 523), (134, 114, 433, 452), (65, 67, 384, 385), (272, 273, 570, 568), (115, 135, 453, 432), (64, 65, 385, 383), (342, 343, 658, 656), (135, 134, 452, 453), (344, 348, 660, 661), (204, 205, 522, 520), (349, 345, 663, 662), (274, 275, 574, 572), (67, 66, 382, 384), (345, 344, 661, 663), (276, 322, 592, 593), (136, 137, 446, 444), (62, 68, 386, 380), (346, 370, 664, 665), (323, 277, 595, 594), (206, 207, 510, 508), (138, 120, 441, 454), (69, 63, 381, 387), (371, 347, 667, 666), (277, 276, 593, 595), (121, 139, 455, 440), (68, 69, 387, 386), (347, 346, 665, 667), (278, 292, 596, 597), (139, 138, 454, 455), (293, 279, 599, 598), (208, 209, 524, 525), (140, 148, 456, 457), (279, 278, 597, 599), (149, 141, 459, 458), (71, 70, 388, 389), (348, 349, 662, 660), (141, 140, 457, 459), (70, 72, 390, 388), (210, 211, 526, 527), (142, 152, 460, 461), (73, 71, 389, 391), (280, 281, 600, 601), (212, 210, 527, 528), (153, 143, 463, 462), (72, 73, 391, 390), (282, 280, 601, 602), (211, 213, 529, 526), (143, 142, 461, 463), (56, 74, 392, 372), (281, 283, 603, 600), (213, 212, 528, 529), (75, 57, 373, 393), (351, 353, 669, 668), (283, 282, 602, 603), (214, 208, 525, 530), (74, 75, 393, 392), (284, 286, 604, 605), (209, 215, 531, 524), (144, 145, 464, 465), (287, 285, 607, 606), (215, 214, 530, 531), (146, 144, 465, 466), (285, 284, 605, 607), (216, 222, 532, 533), (145, 147, 467, 464), (77, 76, 394, 395), (223, 217, 535, 534), (147, 146, 466, 467), (217, 216, 533, 535), (355, 357, 671, 670), (286, 287, 606, 604), (79, 78, 396, 397), (288, 298, 608, 609), (148, 149, 458, 456), (78, 80, 398, 396), (299, 289, 611, 610), (218, 219, 536, 537), (150, 154, 468, 469), (81, 79, 397, 399), (289, 288, 609, 611), (220, 218, 537, 538), (155, 151, 471, 470), (80, 81, 399, 398), (358, 367, 672, 673), (290, 294, 612, 613), (219, 221, 539, 536), (151, 150, 469, 471), (76, 82, 400, 394), (360, 358, 673, 674), (295, 291, 615, 614), (221, 220, 538, 539), (83, 77, 395, 401), (359, 361, 676, 675), (291, 290, 613, 615), (82, 83, 401, 400), (369, 360, 674, 677), (152, 153, 462, 460), (362, 351, 668, 678), (222, 223, 534, 532), (353, 363, 679, 669), (292, 293, 598, 596), (224, 244, 540, 541), (85, 84, 376, 378), (363, 362, 678, 679), (245, 225, 543, 542), (154, 155, 470, 468), (58, 86, 402, 374), (364, 355, 670, 680), (225, 224, 541, 543), (156, 164, 472, 473), (87, 59, 375, 403), (357, 365, 681, 671), (294, 295, 614, 612), (165, 157, 475, 474), (86, 87, 403, 402), (365, 364, 680, 681), (296, 300, 616, 617), (157, 156, 473, 475), (94, 88, 405, 404), (366, 359, 675, 682), (301, 297, 619, 618), (226, 227, 544, 545), (158, 160, 476, 477), (89, 95, 406, 407), (297, 296, 617, 619), (161, 159, 479, 478), (88, 89, 407, 405), (361, 368, 683, 676), (159, 158, 477, 479), (228, 229, 546, 547), (367, 369, 677, 672), (298, 299, 610, 608), (230, 228, 547, 548), (91, 90, 408, 409), (368, 366, 682, 683), (229, 231, 549, 546), (160, 161, 478, 476), (90, 92, 410, 408), (231, 230, 548, 549), (93, 91, 409, 411), (300, 301, 618, 616), (92, 93, 411, 410), (370, 371, 666, 664), (162, 163, 480, 481), (232, 233, 550, 551)])
me_cube_002.polygons.foreach_set('material_index', [0, 0, 0, 0, 0, 0, 0, 0, 0, 0, 0, 0, 0, 0, 0, 0, 0, 0, 0, 0, 0, 0, 0, 0, 0, 0, 0, 0, 0, 0, 0, 0, 0, 0, 0, 0, 0, 0, 0, 0, 0, 0, 0, 0, 0, 0, 0, 0, 0, 0, 0, 0, 0, 0, 0, 0, 0, 0, 0, 0, 0, 0, 0, 0, 0, 0, 0, 0, 0, 0, 0, 0, 0, 0, 0, 0, 0, 0, 0, 0, 0, 0, 0, 0, 0, 0, 0, 0, 0, 0, 0, 0, 0, 0, 0, 0, 0, 0, 0, 0, 0, 0, 0, 0, 0, 0, 0, 0, 0, 0, 0, 0, 0, 0, 0, 0, 0, 0, 0, 0, 0, 0, 0, 0, 0, 0, 0, 0, 0, 0, 0, 0, 0, 0, 0, 0, 0, 0, 0, 0, 0, 0, 0, 0, 0, 0, 0, 0, 0, 0, 0, 0, 0, 0, 0, 0, 0, 0, 0, 0, 0, 0, 0, 0, 0, 0, 0, 0, 0, 0, 0, 0, 0, 0, 0, 0, 0, 0, 0, 0, 0, 0, 0, 0, 0, 0, 0, 0, 0, 0, 0, 0, 0, 0, 0, 0, 0, 0, 0, 0, 0, 0, 0, 0, 0, 0, 0, 0, 0, 0, 0, 0, 1, 1, 1, 1, 1, 1, 1, 1, 1, 1, 1, 1, 1, 1, 1, 1, 1, 1, 1, 1, 1, 1, 1, 1, 1, 1, 1, 1, 1, 1, 1, 1, 1, 1, 1, 1, 1, 1, 1, 1, 1, 1, 1, 1, 1, 1, 1, 1, 1, 1, 1, 1, 1, 1, 1, 1, 1, 1, 1, 1, 1, 1, 1, 1, 1, 1, 1, 1, 1, 1, 1, 1, 1, 1, 1, 1, 1, 1, 0, 0, 0, 0, 0, 0, 0, 0, 0, 0, 0, 0, 0, 0, 0, 0, 0, 0, 0, 0, 0, 0, 0, 0, 0, 0, 0, 0, 0, 0, 0, 0, 0, 0, 0, 0, 0, 0, 0, 0, 0, 0, 0, 0, 0, 0, 0, 0, 0, 0, 0, 0, 0, 0, 0, 0, 0, 0, 0, 0, 0, 0, 0, 0, 0, 0, 0, 0, 0, 0, 0, 0, 0, 0, 0, 0, 0, 0, 0, 0, 0, 0, 0, 0, 0, 0, 0, 0, 0, 0, 0, 0, 0, 0, 0, 0, 0, 0, 0, 0, 0, 0, 0, 0, 0, 0, 0, 0, 0, 0, 0, 0, 0, 0, 0, 0, 0, 0, 0, 0, 0, 0, 0, 0, 0, 0, 0, 0, 0, 0, 0, 0, 0, 0, 0, 0, 0, 0, 0, 0, 0, 0, 0, 0, 0, 0, 0, 0, 0, 0, 0, 0, 0, 0, 0, 0, 0, 0, 0, 0, 0, 0, 0, 0, 0, 0, 0, 0, 0, 0, 0, 0, 0, 0, 0, 0, 0, 0, 0, 0, 0, 0, 0, 0, 0, 0, 0, 0, 0, 0, 0, 0, 0, 0, 0, 0, 0, 0, 0, 0, 0, 0, 0, 0, 0, 0, 0, 0, 0, 0, 0, 0, 0, 0, 0, 0, 0, 0, 0, 0, 0, 0, 0, 0, 0, 0, 0, 0, 0, 0, 0, 0, 0, 0])
_uv = me_cube_002.uv_layers.new(name='UVMap')
_uv.uv.foreach_set('vector', [0.0, 0.0, 0.0, 0.0, 0.0, 0.0, 0.0, 0.0, 0.0, 0.0, 0.0, 0.0, 0.0, 0.0, 0.0, 0.0, 0.0, 0.0, 0.0, 0.0, 0.0, 0.0, 0.0, 0.0, 0.0, 0.0, 0.0, 0.0, 0.0, 0.0, 0.0, 0.0, 0.0, 0.0, 0.0, 0.0, 0.0, 0.0, 0.0, 0.0, 0.0, 0.0, 0.0, 0.0, 0.0, 0.0, 0.0, 0.0, 0.0, 0.0, 0.0, 0.0, 0.0, 0.0, 0.0, 0.0, 0.0, 0.0, 0.0, 0.0, 0.0, 0.0, 0.0, 0.0, 0.0, 0.0, 0.0, 0.0, 0.0, 0.0, 0.0, 0.0, 0.0, 0.0, 0.0, 0.0, 0.0, 0.0, 0.0, 0.0, 0.0, 0.0, 0.0, 0.0, 0.0, 0.0, 0.0, 0.0, 0.0, 0.0, 0.0, 0.0, 0.0, 0.0, 0.0, 0.0, 0.0, 0.0, 0.0, 0.0, 0.0, 0.0, 0.0, 0.0, 0.0, 0.0, 0.0, 0.0, 0.0, 0.0, 0.0, 0.0, 0.0, 0.0, 0.0, 0.0, 0.0, 0.0, 0.0, 0.0, 0.0, 0.0, 0.0, 0.0, 0.0, 0.0, 0.0, 0.0, 0.0, 0.0, 0.0, 0.0, 0.0, 0.0, 0.0, 0.0, 0.0, 0.0, 0.0, 0.0, 0.0, 0.0, 0.0, 0.0, 0.0, 0.0, 0.0, 0.0, 0.0, 0.0, 0.0, 0.0, 0.0, 0.0, 0.0, 0.0, 0.0, 0.0, 0.0, 0.0, 0.0, 0.0, 0.0, 0.0, 0.0, 0.0, 0.0, 0.0, 0.0, 0.0, 0.0, 0.0, 0.0, 0.0, 0.0, 0.0, 0.0, 0.0, 0.0, 0.0, 0.0, 0.0, 0.0, 0.0, 0.0, 0.0, 0.0, 0.0, 0.0, 0.0, 0.0, 0.0, 0.0, 0.0, 0.0, 0.0, 0.0, 0.0, 0.0, 0.0, 0.0, 0.0, 0.0, 0.0, 0.0, 0.0, 0.0, 0.0, 0.0, 0.0, 0.0, 0.0, 0.0, 0.0, 0.0, 0.0, 0.0, 0.0, 0.0, 0.0, 0.0, 0.0, 0.0, 0.0, 0.0, 0.0, 0.0, 0.0, 0.0, 0.0, 0.0, 0.0, 0.0, 0.0, 0.0, 0.0, 0.0, 0.0, 0.0, 0.0, 0.0, 0.0, 0.0, 0.0, 0.0, 0.0, 0.0, 0.0, 0.0, 0.0, 0.0, 0.0, 0.0, 0.0, 0.0, 0.0, 0.0, 0.0, 0.0, 0.0, 0.0, 0.0, 0.0, 0.0, 0.0, 0.0, 0.0, 0.0, 0.0, 0.0, 0.0, 0.0, 0.0, 0.0, 0.0, 0.0, 0.0, 0.0, 0.0, 0.0, 0.0, 0.0, 0.0, 0.0, 0.0, 0.0, 0.0, 0.0, 0.0, 0.0, 0.0, 0.0, 0.0, 0.0, 0.0, 0.0, 0.0, 0.0, 0.0, 0.0, 0.0, 0.0, 0.0, 0.0, 0.0, 0.0, 0.0, 0.0, 0.0, 0.0, 0.0, 0.0, 0.0, 0.0, 0.0, 0.0, 0.0, 0.0, 0.0, 0.0, 0.0, 0.0, 0.0, 0.0, 0.0, 0.0, 0.0, 0.0, 0.0, 0.0, 0.0, 0.0, 0.0, 0.0, 0.0, 0.0, 0.0, 0.0, 0.0, 0.0, 0.0, 0.0, 0.0, 0.0, 0.0, 0.0, 0.0, 0.0, 0.0, 0.0, 0.0, 0.0, 0.0, 0.0, 0.0, 0.0, 0.0, 0.0, 0.0, 0.0, 0.0, 0.0, 0.0, 0.0, 0.0, 0.0, 0.0, 0.0, 0.0, 0.0, 0.0, 0.0, 0.0, 0.0, 0.0, 0.0, 0.0, 0.0, 0.0, 0.0, 0.0, 0.0, 0.0, 0.0, 0.0, 0.0, 0.0, 0.0, 0.0, 0.0, 0.0, 0.0, 0.0, 0.0, 0.0, 0.0, 0.0, 0.0, 0.0, 0.0, 0.0, 0.0, 0.0, 0.0, 0.0, 0.0, 0.0, 0.0, 0.0, 0.0, 0.0, 0.0, 0.0, 0.0, 0.0, 0.0, 0.0, 0.0, 0.0, 0.0, 0.0, 0.0, 0.0, 0.0, 0.0, 0.0, 0.0, 0.0, 0.0, 0.0, 0.0, 0.0, 0.0, 0.0, 0.0, 0.0, 0.0, 0.0, 0.0, 0.0, 0.0, 0.0, 0.0, 0.0, 0.0, 0.0, 0.0, 0.0, 0.0, 0.0, 0.0, 0.0, 0.0, 0.0, 0.0, 0.0, 0.0, 0.0, 0.0, 0.0, 0.0, 0.0, 0.0, 0.0, 0.0, 0.0, 0.0, 0.0, 0.0, 0.0, 0.0, 0.0, 0.0, 0.0, 0.0, 0.0, 0.0, 0.0, 0.0, 0.0, 0.0, 0.0, 0.0, 0.0, 0.0, 0.0, 0.0, 0.0, 0.0, 0.0, 0.0, 0.0, 0.0, 0.0, 0.0, 0.0, 0.0, 0.0, 0.0, 0.0, 0.0, 0.0, 0.0, 0.0, 0.0, 0.0, 0.0, 0.0, 0.0, 0.0, 0.0, 0.0, 0.0, 0.0, 0.0, 0.0, 0.0, 0.0, 0.0, 0.0, 0.0, 0.0, 0.0, 0.0, 0.0, 0.0, 0.0, 0.0, 0.0, 0.0, 0.0, 0.0, 0.0, 0.0, 0.0, 0.0, 0.0, 0.0, 0.0, 0.0, 0.0, 0.0, 0.0, 0.0, 0.0, 0.0, 0.0, 0.0, 0.0, 0.0, 0.0, 0.0, 0.0, 0.0, 0.0, 0.0, 0.0, 0.0, 0.0, 0.0, 0.0, 0.0, 0.0, 0.0, 0.0, 0.0, 0.0, 0.0, 0.0, 0.0, 0.0, 0.0, 0.0, 0.0, 0.0, 0.0, 0.0, 0.0, 0.0, 0.0, 0.0, 0.0, 0.0, 0.0, 0.0, 0.0, 0.0, 0.0, 0.0, 0.0, 0.0, 0.0, 0.0, 0.0, 0.0, 0.0, 0.0, 0.0, 0.0, 0.0, 0.0, 0.0, 0.0, 0.0, 0.0, 0.0, 0.0, 0.0, 0.0, 0.0, 0.0, 0.0, 0.0, 0.0, 0.0, 0.0, 0.0, 0.0, 0.0, 0.0, 0.0, 0.0, 0.0, 0.0, 0.0, 0.0, 0.0, 0.0, 0.0, 0.0, 0.0, 0.0, 0.0, 0.0, 0.0, 0.0, 0.0, 0.0, 0.0, 0.0, 0.0, 0.0, 0.0, 0.0, 0.0, 0.0, 0.0, 0.0, 0.0, 0.0, 0.0, 0.0, 0.0, 0.0, 0.0, 0.0, 0.0, 0.0, 0.0, 0.0, 0.0, 0.0, 0.0, 0.0, 0.0, 0.0, 0.0, 0.0, 0.0, 0.0, 0.0, 0.0, 0.0, 0.0, 0.0, 0.0, 0.0, 0.0, 0.0, 0.0, 0.0, 0.0, 0.0, 0.0, 0.0, 0.0, 0.0, 0.0, 0.0, 0.0, 0.0, 0.0, 0.0, 0.0, 0.0, 0.0, 0.0, 0.0, 0.0, 0.0, 0.0, 0.0, 0.0, 0.0, 0.0, 0.0, 0.0, 0.0, 0.0, 0.0, 0.0, 0.0, 0.0, 0.0, 0.0, 0.0, 0.0, 0.0, 0.0, 0.0, 0.0, 0.0, 0.0, 0.0, 0.0, 0.0, 0.0, 0.0, 0.0, 0.0, 0.0, 0.0, 0.0, 0.0, 0.0, 0.0, 0.0, 0.0, 0.0, 0.0, 0.0, 0.0, 0.0, 0.0, 0.0, 0.0, 0.0, 0.0, 0.0, 0.0, 0.0, 0.0, 0.0, 0.0, 0.0, 0.0, 0.0, 0.0, 0.0, 0.0, 0.0, 0.0, 0.0, 0.0, 0.0, 0.0, 0.0, 0.0, 0.0, 0.0, 0.0, 0.0, 0.0, 0.0, 0.0, 0.0, 0.0, 0.0, 0.0, 0.0, 0.0, 0.0, 0.0, 0.0, 0.0, 0.0, 0.0, 0.0, 0.0, 0.0, 0.0, 0.0, 0.0, 0.0, 0.0, 0.0, 0.0, 0.0, 0.0, 0.0, 0.0, 0.0, 0.0, 0.0, 0.0, 0.0, 0.0, 0.0, 0.0, 0.0, 0.0, 0.0, 0.0, 0.0, 0.0, 0.0, 0.0, 0.0, 0.0, 0.0, 0.0, 0.0, 0.0, 0.0, 0.0, 0.0, 0.0, 0.0, 0.0, 0.0, 0.0, 0.0, 0.0, 0.0, 0.0, 0.0, 0.0, 0.0, 0.0, 0.0, 0.0, 0.0, 0.0, 0.0, 0.0, 0.0, 0.0, 0.0, 0.0, 0.0, 0.0, 0.0, 0.0, 0.0, 0.0, 0.0, 0.0, 0.0, 0.0, 0.0, 0.0, 0.0, 0.0, 0.0, 0.0, 0.0, 0.0, 0.0, 0.0, 0.0, 0.0, 0.0, 0.0, 0.0, 0.0, 0.0, 0.0, 0.0, 0.0, 0.0, 0.0, 0.0, 0.0, 0.0, 0.0, 0.0, 0.0, 0.0, 0.0, 0.0, 0.0, 0.0, 0.0, 0.0, 0.0, 0.0, 0.0, 0.0, 0.0, 0.0, 0.0, 0.0, 0.0, 0.0, 0.0, 0.0, 0.0, 0.0, 0.0, 0.0, 0.0, 0.0, 0.0, 0.0, 0.0, 0.0, 0.0, 0.0, 0.0, 0.0, 0.0, 0.0, 0.0, 0.0, 0.0, 0.0, 0.0, 0.0, 0.0, 0.0, 0.0, 0.0, 0.0, 0.0, 0.0, 0.0, 0.0, 0.0, 0.0, 0.0, 0.0, 0.0, 0.0, 0.0, 0.0, 0.0, 0.0, 0.0, 0.0, 0.0, 0.0, 0.0, 0.0, 0.0, 0.0, 0.0, 0.0, 0.0, 0.0, 0.0, 0.0, 0.0, 0.0, 0.0, 0.0, 0.0, 0.0, 0.0, 0.0, 0.0, 0.0, 0.0, 0.0, 0.0, 0.0, 0.0, 0.0, 0.0, 0.0, 0.0, 0.0, 0.0, 0.0, 0.0, 0.0, 0.0, 0.0, 0.0, 0.0, 0.0, 0.0, 0.0, 0.0, 0.0, 0.0, 0.0, 0.0, 0.0, 0.0, 0.0, 0.0, 0.0, 0.0, 0.0, 0.0, 0.0, 0.0, 0.0, 0.0, 0.0, 0.0, 0.0, 0.0, 0.0, 0.0, 0.0, 0.0, 0.0, 0.0, 0.0, 0.0, 0.0, 0.0, 0.0, 0.0, 0.0, 0.0, 0.0, 0.0, 0.0, 0.0, 0.0, 0.0, 0.0, 0.0, 0.0, 0.0, 0.0, 0.0, 0.0, 0.0, 0.0, 0.0, 0.0, 0.0, 0.0, 0.0, 0.0, 0.0, 0.0, 0.0, 0.0, 0.0, 0.0, 0.0, 0.0, 0.0, 0.0, 0.0, 0.0, 0.0, 0.0, 0.0, 0.0, 0.0, 0.0, 0.0, 0.0, 0.0, 0.0, 0.0, 0.0, 0.0, 0.0, 0.0, 0.0, 0.0, 0.0, 0.0, 0.0, 0.0, 0.0, 0.0, 0.0, 0.0, 0.0, 0.0, 0.0, 0.0, 0.0, 0.0, 0.0, 0.0, 0.0, 0.0, 0.0, 0.0, 0.0, 0.0, 0.0, 0.0, 0.0, 0.0, 0.0, 0.0, 0.0, 0.0, 0.0, 0.0, 0.0, 0.0, 0.0, 0.0, 0.0, 0.0, 0.0, 0.0, 0.0, 0.0, 0.0, 0.0, 0.0, 0.0, 0.0, 0.0, 0.0, 0.0, 0.0, 0.0, 0.0, 0.0, 0.0, 0.0, 0.0, 0.0, 0.0, 0.0, 0.0, 0.0, 0.0, 0.0, 0.0, 0.0, 0.0, 0.0, 0.0, 0.0, 0.0, 0.0, 0.0, 0.0, 0.0, 0.0, 0.0, 0.0, 0.0, 0.0, 0.0, 0.0, 0.0, 0.0, 0.0, 0.0, 0.0, 0.0, 0.0, 0.0, 0.0, 0.0, 0.0, 0.0, 0.0, 0.0, 0.0, 0.0, 0.0, 0.0, 0.0, 0.0, 0.0, 0.0, 0.0, 0.0, 0.0, 0.0, 0.0, 0.0, 0.0, 0.0, 0.0, 0.0, 0.0, 0.0, 0.0, 0.0, 0.0, 0.0, 0.0, 0.0, 0.0, 0.0, 0.0, 0.0, 0.0, 0.0, 0.0, 0.0, 0.0, 0.0, 0.0, 0.0, 0.0, 0.0, 0.0, 0.0, 0.0, 0.0, 0.0, 0.0, 0.0, 0.0, 0.0, 0.0, 0.0, 0.0, 0.0, 0.0, 0.0, 0.0, 0.0, 0.0, 0.0, 0.0, 0.0, 0.0, 0.0, 0.0, 0.0, 0.0, 0.0, 0.0, 0.0, 0.0, 0.0, 0.0, 0.0, 0.0, 0.0, 0.0, 0.0, 0.0, 0.0, 0.0, 0.0, 0.0, 0.0, 0.0, 0.0, 0.0, 0.0, 0.0, 0.0, 0.0, 0.0, 0.0, 0.0, 0.0, 0.0, 0.0, 0.0, 0.0, 0.0, 0.0, 0.0, 0.0, 0.0, 0.0, 0.0, 0.0, 0.0, 0.0, 0.0, 0.0, 0.0, 0.0, 0.0, 0.0, 0.0, 0.0, 0.0, 0.0, 0.0, 0.0, 0.0, 0.0, 0.0, 0.0, 0.0, 0.0, 0.0, 0.0, 0.0, 0.0, 0.0, 0.0, 0.0, 0.0, 0.0, 0.0, 0.0, 0.0, 0.0, 0.0, 0.0, 0.0, 0.0, 0.0, 0.0, 0.0, 0.0, 0.0, 0.0, 0.0, 0.0, 0.0, 0.0, 0.0, 0.0, 0.0, 0.0, 0.0, 0.0, 0.0, 0.0, 0.0, 0.0, 0.0, 0.0, 0.0, 0.0, 0.0, 0.0, 0.0, 0.0, 0.0, 0.0, 0.0, 0.0, 0.0, 0.0, 0.0, 0.0, 0.0, 0.0, 0.0, 0.0, 0.0, 0.0, 0.0, 0.0, 0.0, 0.0, 0.0, 0.0, 0.0, 0.0, 0.0, 0.0, 0.0, 0.0, 0.0, 0.0, 0.0, 0.0, 0.0, 0.0, 0.0, 0.0, 0.0, 0.0, 0.0, 0.0, 0.0, 0.0, 0.0, 0.0, 0.0, 0.0, 0.0, 0.0, 0.0, 0.0, 0.0, 0.0, 0.0, 0.0, 0.0, 0.0, 0.0, 0.0, 0.0, 0.0, 0.0, 0.0, 0.0, 0.0, 0.0, 0.0, 0.0, 0.0, 0.0, 0.0, 0.0, 0.0, 0.0, 0.0, 0.0, 0.0, 0.0, 0.0, 0.0, 0.0, 0.0, 0.0, 0.0, 0.0, 0.0, 0.0, 0.0, 0.0, 0.0, 0.0, 0.0, 0.0, 0.0, 0.0, 0.0, 0.0, 0.0, 0.0, 0.0, 0.0, 0.0, 0.0, 0.0, 0.0, 0.0, 0.0, 0.0, 0.0, 0.0, 0.0, 0.0, 0.0, 0.0, 0.0, 0.0, 0.0, 0.0, 0.0, 0.0, 0.0, 0.0, 0.0, 0.0, 0.0, 0.0, 0.0, 0.0, 0.0, 0.0, 0.0, 0.0, 0.0, 0.0, 0.0, 0.0, 0.0, 0.0, 0.0, 0.0, 0.0, 0.0, 0.0, 0.0, 0.0, 0.0, 0.0, 0.0, 0.0, 0.0, 0.0, 0.0, 0.0, 0.0, 0.0, 0.0, 0.0, 0.0, 0.0, 0.0, 0.0, 0.0, 0.0, 0.0, 0.0, 0.0, 0.0, 0.0, 0.0, 0.0, 0.0, 0.0, 0.0, 0.0, 0.0, 0.0, 0.0, 0.0, 0.0, 0.0, 0.0, 0.0, 0.0, 0.0, 0.0, 0.0, 0.0, 0.0, 0.0, 0.0, 0.0, 0.0, 0.0, 0.0, 0.0, 0.0, 0.0, 0.0, 0.0, 0.0, 0.0, 0.0, 0.0, 0.0, 0.0, 0.0, 0.0, 0.0, 0.0, 0.0, 0.0, 0.0, 0.0, 0.0, 0.0, 0.0, 0.0, 0.0, 0.0, 0.0, 0.0, 0.0, 0.0, 0.0, 0.0, 0.0, 0.0, 0.0, 0.0, 0.0, 0.0, 0.0, 0.0, 0.0, 0.0, 0.0, 0.0, 0.0, 0.0, 0.0, 0.0, 0.0, 0.0, 0.0, 0.0, 0.0, 0.0, 0.0, 0.0, 0.0, 0.0, 0.0, 0.0, 0.0, 0.0, 0.0, 0.0, 0.0, 0.0, 0.0, 0.0, 0.0, 0.0, 0.0, 0.0, 0.0, 0.0, 0.0, 0.0, 0.0, 0.0, 0.0, 0.0, 0.0, 0.0, 0.0, 0.0, 0.0, 0.0, 0.0, 0.0, 0.0, 0.0, 0.0, 0.0, 0.0, 0.0, 0.0, 0.0, 0.0, 0.0, 0.0, 0.0, 0.0, 0.0, 0.0, 0.0, 0.0, 0.0, 0.0, 0.0, 0.0, 0.0, 0.0, 0.0, 0.0, 0.0, 0.0, 0.0, 0.0, 0.0, 0.0, 0.0, 0.0, 0.0, 0.0, 0.0, 0.0, 0.0, 0.0, 0.0, 0.0, 0.0, 0.0, 0.0, 0.0, 0.0, 0.0, 0.0, 0.0, 0.0, 0.0, 0.0, 0.0, 0.0, 0.0, 0.0, 0.0, 0.0, 0.0, 0.0, 0.0, 0.0, 0.0, 0.0, 0.0, 0.0, 0.0, 0.0, 0.0, 0.0, 0.0, 0.0, 0.0, 0.0, 0.0, 0.0, 0.0, 0.0, 0.0, 0.0, 0.0, 0.0, 0.0, 0.0, 0.0, 0.0, 0.0, 0.0, 0.0, 0.0, 0.0, 0.0, 0.0, 0.0, 0.0, 0.0, 0.0, 0.0, 0.0, 0.0, 0.0, 0.0, 0.0, 0.0, 0.0, 0.0, 0.0, 0.0, 0.0, 0.0, 0.0, 0.0, 0.0, 0.0, 0.0, 0.0, 0.0, 0.0, 0.0, 0.0, 0.0, 0.0, 0.0, 0.0, 0.0, 0.0, 0.0, 0.0, 0.0, 0.0, 0.0, 0.0, 0.0, 0.0, 0.0, 0.0, 0.0, 0.0, 0.0, 0.0, 0.0, 0.0, 0.0, 0.0, 0.0, 0.0, 0.0, 0.0, 0.0, 0.0, 0.0, 0.0, 0.0, 0.0, 0.0, 0.0, 0.0, 0.0, 0.0, 0.0, 0.0, 0.0, 0.0, 0.0, 0.0, 0.0, 0.0, 0.0, 0.0, 0.0, 0.0, 0.0, 0.0, 0.0, 0.0, 0.0, 0.0, 0.0, 0.0, 0.0, 0.0, 0.0, 0.0, 0.0, 0.0, 0.0, 0.0, 0.0, 0.0, 0.0, 0.0, 0.0, 0.0, 0.0, 0.0, 0.0, 0.0, 0.0, 0.0, 0.0, 0.0, 0.0, 0.0, 0.0, 0.0, 0.0, 0.0, 0.0, 0.0, 0.0, 0.0, 0.0, 0.0, 0.0, 0.0, 0.0, 0.0, 0.0, 0.0, 0.0, 0.0, 0.0, 0.0, 0.0, 0.0, 0.0, 0.0, 0.0, 0.0, 0.0, 0.0, 0.0, 0.0, 0.0, 0.0, 0.0, 0.0, 0.0, 0.0, 0.0, 0.0, 0.0, 0.0, 0.0, 0.0, 0.0, 0.0, 0.0, 0.0, 0.0, 0.0, 0.0, 0.0, 0.0, 0.0, 0.0, 0.0, 0.0, 0.0, 0.0, 0.0, 0.0, 0.0, 0.0, 0.0, 0.0, 0.0, 0.0, 0.0, 0.0, 0.0, 0.0, 0.0, 0.0, 0.0, 0.0, 0.0, 0.0, 0.0, 0.0, 0.0, 0.0, 0.0, 0.0, 0.0, 0.0, 0.0, 0.0, 0.0, 0.0, 0.0, 0.0, 0.0, 0.0, 0.0, 0.0, 0.0, 0.0, 0.0, 0.0, 0.0, 0.0, 0.0, 0.0, 0.0, 0.0, 0.0, 0.0, 0.0, 0.0, 0.0, 0.0, 0.0, 0.0, 0.0, 0.0, 0.0, 0.0, 0.0, 0.0, 0.0, 0.0, 0.0, 0.0, 0.0, 0.0, 0.0, 0.0, 0.0, 0.0, 0.0, 0.0, 0.0, 0.0, 0.0, 0.0, 0.0, 0.0, 0.0, 0.0, 0.0, 0.0, 0.0, 0.0, 0.0, 0.0, 0.0, 0.0, 0.0, 0.0, 0.0, 0.0, 0.0, 0.0, 0.0, 0.0, 0.0, 0.0, 0.0, 0.0, 0.0, 0.0, 0.0, 0.0, 0.0, 0.0, 0.0, 0.0, 0.0, 0.0, 0.0, 0.0, 0.0, 0.0, 0.0, 0.0, 0.0, 0.0, 0.0, 0.0, 0.0, 0.0, 0.0, 0.0, 0.0, 0.0, 0.0, 0.0, 0.0, 0.0, 0.0, 0.0, 0.0, 0.0, 0.0, 0.0, 0.0, 0.0, 0.0, 0.0, 0.0, 0.0, 0.0, 0.0, 0.0, 0.0, 0.0, 0.0, 0.0, 0.0, 0.0, 0.0, 0.0, 0.0, 0.0, 0.0, 0.0, 0.0, 0.0, 0.0, 0.0, 0.0, 0.0, 0.0, 0.0, 0.0, 0.0, 0.0, 0.0, 0.0, 0.0, 0.0, 0.0, 0.0, 0.0, 0.0, 0.0, 0.0, 0.0, 0.0, 0.0, 0.0, 0.0, 0.0, 0.0, 0.0, 0.0, 0.0, 0.0, 0.0, 0.0, 0.0, 0.0, 0.0, 0.0, 0.0, 0.0, 0.0, 0.0, 0.0, 0.0, 0.0, 0.0, 0.0, 0.0, 0.0, 0.0, 0.0, 0.0, 0.0, 0.0, 0.0, 0.0, 0.0, 0.0, 0.0, 0.0, 0.0, 0.0, 0.0, 0.0, 0.0, 0.0, 0.0, 0.0, 0.0, 0.0, 0.0, 0.0, 0.0, 0.0, 0.0, 0.0, 0.0, 0.0, 0.0, 0.0, 0.0, 0.0, 0.0, 0.0, 0.0, 0.0, 0.0, 0.0, 0.0, 0.0, 0.0, 0.0, 0.0, 0.0, 0.0, 0.0, 0.0, 0.0, 0.0, 0.0, 0.0, 0.0, 0.0, 0.0, 0.0, 0.0, 0.0, 0.0, 0.0, 0.0, 0.0, 0.0, 0.0, 0.0, 0.0, 0.0, 0.0, 0.0, 0.0, 0.0, 0.0, 0.0, 0.0, 0.0, 0.0, 0.0, 0.0, 0.0, 0.0, 0.0, 0.0, 0.0, 0.0, 0.0, 0.0, 0.0, 0.0, 0.0, 0.0, 0.0, 0.0, 0.0, 0.0, 0.0, 0.0, 0.0, 0.0, 0.0, 0.0, 0.0, 0.0, 0.0, 0.0, 0.0, 0.0, 0.0, 0.0, 0.0, 0.0, 0.0, 0.0, 0.0, 0.0, 0.0, 0.0, 0.0, 0.0, 0.0, 0.0, 0.0, 0.0, 0.0, 0.0, 0.0, 0.0, 0.0, 0.0, 0.0, 0.0, 0.0, 0.0, 0.0, 0.0, 0.0, 0.0, 0.0, 0.0, 0.0, 0.0, 0.0, 0.0, 0.0, 0.0, 0.0, 0.0, 0.0, 0.0, 0.0, 0.0, 0.0, 0.0, 0.0, 0.0, 0.0, 0.0, 0.0, 0.0, 0.0, 0.0, 0.0, 0.0, 0.0, 0.0, 0.0, 0.0, 0.0, 0.0, 0.0, 0.0, 0.0, 0.0, 0.0, 0.0, 0.0, 0.0, 0.0, 0.0, 0.0, 0.0, 0.0, 0.0, 0.0, 0.0, 0.0, 0.0, 0.0, 0.0, 0.0, 0.0, 0.0, 0.0, 0.0, 0.0, 0.0, 0.0, 0.0, 0.0, 0.0, 0.0, 0.0, 0.0, 0.0, 0.0, 0.0, 0.0, 0.0, 0.0, -0.04888, -0.2598, -0.04888, -0.2598, -0.04888, -0.2598, -0.04888, -0.2598, 0.0, 0.0, 0.0, 0.0, 0.0, 0.0, 0.0, 0.0, 0.0, 0.0, 0.0, 0.0, 0.0, 0.0, 0.0, 0.0, 0.0, 0.0, 0.0, 0.0, 0.0, 0.0, 0.0, 0.0, 0.2283, 0.9437, 0.2283, 0.8701, 0.2825, 0.8701, 0.2825, 0.9437, 0.2982, 0.9428, 0.2982, 0.8711, 0.3531, 0.8711, 0.3531, 0.9428, 0.3675, 0.9428, 0.3675, 0.8711, 0.4215, 0.8711, 0.4215, 0.9428, 0.4361, 0.9426, 0.4361, 0.8713, 0.4896, 0.8713, 0.4896, 0.9426, 0.01863, 0.9454, 0.01863, 0.8702, 0.07289, 0.8702, 0.07289, 0.9454, 0.08711, 0.9433, 0.08711, 0.8705, 0.1401, 0.8705, 0.1401, 0.9433, 0.1592, 0.9436, 0.1592, 0.8703, 0.2114, 0.8703, 0.2114, 0.9436, 0.5073, 0.943, 0.5073, 0.8709, 0.5596, 0.8709, 0.5596, 0.943, 0.7146, 0.9429, 0.7146, 0.871, 0.7677, 0.871, 0.7677, 0.9429, 0.6444, 0.9429, 0.6444, 0.871, 0.698, 0.871, 0.698, 0.9429, 0.5773, 0.9429, 0.5773, 0.871, 0.631, 0.871, 0.631, 0.9429, 0.7839, 0.9427, 0.7839, 0.8712, 0.8362, 0.8712, 0.8362, 0.9427, 0.8522, 0.9435, 0.8522, 0.8704, 0.9038, 0.8704, 0.9038, 0.9435, 0.9208, 0.9428, 0.9208, 0.871, 0.972, 0.871, 0.972, 0.9428, 0.4329, 0.8388, 0.4329, 0.7204, 0.4782, 0.7204, 0.4782, 0.8388, 0.08568, 0.8388, 0.08568, 0.7204, 0.1375, 0.7204, 0.1375, 0.8388, 0.01782, 0.8388, 0.01782, 0.7204, 0.06967, 0.7204, 0.06967, 0.8388, 0.2937, 0.8388, 0.2937, 0.7204, 0.3442, 0.7204, 0.3442, 0.8388, 0.3612, 0.8388, 0.3612, 0.7204, 0.4127, 0.7204, 0.4127, 0.8388, 0.225, 0.8388, 0.225, 0.7204, 0.2757, 0.7204, 0.2757, 0.8388, 0.1561, 0.8388, 0.1561, 0.7204, 0.2078, 0.7204, 0.2078, 0.8388, 0.7022, 0.8388, 0.7022, 0.7204, 0.7456, 0.7204, 0.7456, 0.8388, 0.5679, 0.8388, 0.5679, 0.7204, 0.612, 0.7204, 0.612, 0.8388, 0.6367, 0.8388, 0.6367, 0.7204, 0.6803, 0.7204, 0.6803, 0.8388, 0.5001, 0.8388, 0.5001, 0.7204, 0.5442, 0.7204, 0.5442, 0.8388, 0.8313, 0.8388, 0.8313, 0.7204, 0.8823, 0.7204, 0.8823, 0.8388, 0.907, 0.8388, 0.907, 0.7204, 0.9716, 0.7204, 0.9716, 0.8388, 0.7687, 0.8388, 0.7687, 0.7204, 0.8128, 0.7204, 0.8128, 0.8388, 0.1145, 0.6769, 0.1145, 0.5653, 0.1652, 0.5653, 0.1652, 0.6769, 0.01995, 0.6769, 0.01995, 0.5653, 0.09398, 0.5653, 0.09398, 0.6769, 0.183, 0.6769, 0.183, 0.5653, 0.2309, 0.5653, 0.2309, 0.6769, 0.3884, 0.6769, 0.3884, 0.5653, 0.4381, 0.5653, 0.4381, 0.6769, 0.2511, 0.6769, 0.2511, 0.5653, 0.2996, 0.5653, 0.2996, 0.6769, 0.3197, 0.6769, 0.3197, 0.5653, 0.3688, 0.5653, 0.3688, 0.6769, 0.6598, 0.6769, 0.6598, 0.5653, 0.7084, 0.5653, 0.7084, 0.6769, 0.524, 0.6769, 0.524, 0.5653, 0.5732, 0.5653, 0.5732, 0.6769, 0.4565, 0.6769, 0.4565, 0.5653, 0.5057, 0.5653, 0.5057, 0.6769, 0.5922, 0.6769, 0.5922, 0.5653, 0.6395, 0.5653, 0.6395, 0.6769, 0.9249, 0.6769, 0.9249, 0.5653, 0.9737, 0.5653, 0.9737, 0.6769, 0.8575, 0.6769, 0.8575, 0.5653, 0.909, 0.5653, 0.909, 0.6769, 0.7251, 0.6769, 0.7251, 0.5653, 0.7749, 0.5653, 0.7749, 0.6769, 0.7939, 0.6769, 0.7939, 0.5653, 0.8406, 0.5653, 0.8406, 0.6769, 0.4072, 0.52, 0.4072, 0.4075, 0.4574, 0.4075, 0.4574, 0.52, 0.01856, 0.52, 0.01856, 0.4075, 0.1123, 0.4075, 0.1123, 0.52, 0.1335, 0.52, 0.1335, 0.4075, 0.1836, 0.4075, 0.1836, 0.52, 0.2026, 0.52, 0.2026, 0.4075, 0.2515, 0.4075, 0.2515, 0.52, 0.2709, 0.52, 0.2709, 0.4075, 0.3192, 0.4075, 0.3192, 0.52, 0.3393, 0.52, 0.3393, 0.4075, 0.3875, 0.4075, 0.3875, 0.52, 0.6767, 0.52, 0.6767, 0.4075, 0.7269, 0.4075, 0.7269, 0.52, 0.8122, 0.52, 0.8122, 0.4075, 0.8604, 0.4075, 0.8604, 0.52, 0.8794, 0.52, 0.8794, 0.4075, 0.9746, 0.4075, 0.9746, 0.52, 0.5437, 0.52, 0.5437, 0.4075, 0.5906, 0.4075, 0.5906, 0.52, 0.6115, 0.52, 0.6115, 0.4075, 0.6583, 0.4075, 0.6583, 0.52, 0.4759, 0.52, 0.4759, 0.4075, 0.5221, 0.4075, 0.5221, 0.52, 0.7447, 0.52, 0.7447, 0.4075, 0.7943, 0.4075, 0.7943, 0.52, 0.4424, 0.3572, 0.4424, 0.2504, 0.4934, 0.2504, 0.4934, 0.3572, 0.7121, 0.3572, 0.7121, 0.2504, 0.7627, 0.2504, 0.7627, 0.3572, 0.8498, 0.3572, 0.8498, 0.2504, 0.9738, 0.2504, 0.9738, 0.3572, 0.7802, 0.3572, 0.7802, 0.2504, 0.8301, 0.2504, 0.8301, 0.3572, 0.5788, 0.3572, 0.5788, 0.2504, 0.6281, 0.2504, 0.6281, 0.3572, 0.6456, 0.3572, 0.6456, 0.2504, 0.6954, 0.2504, 0.6954, 0.3572, 0.5106, 0.3572, 0.5106, 0.2504, 0.5608, 0.2504, 0.5608, 0.3572, 0.01932, 0.3572, 0.01932, 0.2504, 0.1482, 0.2504, 0.1482, 0.3572, 0.1703, 0.3572, 0.1703, 0.2504, 0.2213, 0.2504, 0.2213, 0.3572, 0.2387, 0.3572, 0.2387, 0.2504, 0.2893, 0.2504, 0.2893, 0.3572, 0.306, 0.3572, 0.306, 0.2504, 0.3567, 0.2504, 0.3567, 0.3572, 0.3734, 0.3572, 0.3734, 0.2504, 0.4265, 0.2504, 0.4265, 0.3572, 0.2272, 0.2023, 0.2272, 0.06872, 0.2893, 0.06872, 0.2893, 0.2023, 0.08778, 0.2023, 0.08778, 0.06872, 0.1417, 0.06872, 0.1417, 0.2023, 0.1567, 0.2023, 0.1567, 0.06872, 0.2092, 0.06872, 0.2092, 0.2023, 0.01905, 0.2023, 0.01905, 0.06872, 0.06969, 0.06872, 0.06969, 0.2023, 0.3063, 0.2023, 0.3063, 0.06872, 0.6224, 0.06872, 0.6224, 0.2023, 0.7205, 0.2023, 0.7205, 0.06872, 0.7718, 0.06872, 0.7718, 0.2023, 0.6405, 0.2023, 0.6405, 0.06872, 0.7037, 0.06872, 0.7037, 0.2023, 0.7869, 0.1314, 0.7869, 0.06834, 0.8403, 0.06834, 0.8403, 0.1314, 0.9248, 0.1314, 0.9248, 0.06834, 0.9765, 0.06834, 0.9765, 0.1314, 0.8561, 0.1282, 0.8561, 0.06824, 0.9091, 0.06824, 0.9091, 0.1282, 0.8569, 0.2076, 0.8569, 0.1463, 0.9082, 0.1463, 0.9082, 0.2076, 0.0, 0.0, 0.0, 0.0, 0.0, 0.0, 0.0, 0.0, 0.0, 0.0, 0.0, 0.0, 0.0, 0.0, 0.0, 0.0, 0.0, 0.0, 0.0, 0.0, 0.0, 0.0, 0.0, 0.0, 0.0, 0.0, 0.0, 0.0, 0.0, 0.0, 0.0, 0.0, 0.0, 0.0, 0.0, 0.0, 0.0, 0.0, 0.0, 0.0, 0.0, 0.0, 0.0, 0.0, 0.0, 0.0, 0.0, 0.0, 0.0, 0.0, 0.0, 0.0, 0.0, 0.0, 0.0, 0.0, 0.0, 0.0, 0.0, 0.0, 0.0, 0.0, 0.0, 0.0, 0.0, 0.0, 0.0, 0.0, 0.0, 0.0, 0.0, 0.0, 0.0, 0.0, 0.0, 0.0, 0.0, 0.0, 0.0, 0.0, 0.0, 0.0, 0.0, 0.0, 0.0, 0.0, 0.0, 0.0, 0.0, 0.0, 0.0, 0.0, 0.0, 0.0, 0.0, 0.0, 0.0, 0.0, 0.0, 0.0, 0.0, 0.0, 0.0, 0.0, 0.0, 0.0, 0.0, 0.0, 0.0, 0.0, 0.0, 0.0, 0.0, 0.0, 0.0, 0.0, 0.0, 0.0, 0.0, 0.0, 0.0, 0.0, 0.0, 0.0, 0.0, 0.0, 0.0, 0.0, 0.0, 0.0, 0.0, 0.0, 0.0, 0.0, 0.0, 0.0, 0.0, 0.0, 0.0, 0.0, 0.0, 0.0, 0.0, 0.0, 0.0, 0.0, 0.0, 0.0, 0.0, 0.0, 0.0, 0.0, 0.0, 0.0, 0.0, 0.0, 0.0, 0.0, 0.0, 0.0, 0.0, 0.0, 0.0, 0.0, 0.0, 0.0, 0.0, 0.0, 0.0, 0.0, 0.0, 0.0, 0.0, 0.0, 0.0, 0.0, 0.0, 0.0, 0.0, 0.0, 0.0, 0.0, 0.0, 0.0, 0.0, 0.0, 0.0, 0.0, 0.0, 0.0, 0.0, 0.0, 0.0, 0.0, 0.0, 0.0, 0.0, 0.0, 0.0, 0.0, 0.0, 0.0, 0.0, 0.0, 0.0, 0.0, 0.0, 0.0, 0.0, 0.0, 0.0, 0.0, 0.0, 0.0, 0.0, 0.0, 0.0, 0.0, 0.0, 0.0, 0.0, 0.0, 0.0, 0.0, 0.0, 0.0, 0.0, 0.0, 0.0, 0.0, 0.0, 0.0, 0.0, 0.0, 0.0, 0.0, 0.0, 0.0, 0.0, 0.0, 0.0, 0.0, 0.0, 0.0, 0.0, 0.0, 0.0, 0.0, 0.0, 0.0, 0.0, 0.0, 0.0, 0.0, 0.0, 0.0, 0.0, 0.0, 0.0, 0.0, 0.0, 0.0, 0.0, 0.0, 0.0, 0.0, 0.0, 0.0, 0.0, 0.0, 0.0, 0.0, 0.0, 0.0, 0.0, 0.0, 0.0, 0.0, 0.0, 0.0, 0.0, 0.0, 0.0, 0.0, 0.0, 0.0, 0.0, 0.0, 0.0, 0.0, 0.0, 0.0, 0.0, 0.0, 0.0, 0.0, 0.0, 0.0, 0.0, 0.0, 0.0, 0.0, 0.0, 0.0, 0.0, 0.0, 0.0, 0.0, 0.0, 0.0, 0.0, 0.0, 0.0, 0.0, 0.0, 0.0, 0.0, 0.0, 0.0, 0.0, 0.0, 0.0, 0.0, 0.0, 0.0, 0.0, 0.0, 0.0, 0.0, 0.0, 0.0, 0.0, 0.0, 0.0, 0.0, 0.0, 0.0, 0.0, 0.0, 0.0, 0.0, 0.0, 0.0, 0.0, 0.0, 0.0, 0.0, 0.0, 0.0, 0.0, 0.0, 0.0, 0.0, 0.0, 0.0, 0.0, 0.0, 0.0, 0.0, 0.0, 0.0, 0.0, 0.0, 0.0, 0.0, 0.0, 0.0, 0.0, 0.0, 0.0, 0.0, 0.0, 0.0, 0.0, 0.0, 0.0, 0.0, 0.0, 0.0, 0.0, 0.0, 0.0, 0.0, 0.0, 0.0, 0.0, 0.0, 0.0, 0.0, 0.0, 0.0, 0.0, 0.0, 0.0, 0.0, 0.0, 0.0, 0.0, 0.0, 0.0, 0.0, 0.0, 0.0, 0.0, 0.0, 0.0, 0.0, 0.0, 0.0, 0.0, 0.0, 0.0, 0.0, 0.0, 0.0, 0.0, 0.0, 0.0, 0.0, 0.0, 0.0, 0.0, 0.0, 0.0, 0.0, 0.0, 0.0, 0.0, 0.0, 0.0, 0.0, 0.0, 0.0, 0.0, 0.0, 0.0, 0.0, 0.0, 0.0, 0.0, 0.0, 0.0, 0.0, 0.0, 0.0, 0.0, 0.0, 0.0, 0.0, 0.0, 0.0, 0.0, 0.0, 0.0, 0.0, 0.0, 0.0, 0.0, 0.0, 0.0, 0.0, 0.0, 0.0, 0.0, 0.0, 0.0, 0.0, 0.0, 0.0, 0.0, 0.0, 0.0, 0.0, 0.0, 0.0, 0.0, 0.0, 0.0, 0.0, 0.0, 0.0, 0.0, 0.0, 0.0, 0.0, 0.0, 0.0, 0.0, 0.0, 0.0, 0.0, 0.0, 0.0, 0.0, 0.0, 0.0, 0.0, 0.0, 0.0, 0.0, 0.0, 0.0, 0.0, 0.0, 0.0, 0.0, 0.0, 0.0, 0.0, 0.0, 0.0, 0.0, 0.0, 0.0, 0.0, 0.0, 0.0, 0.0, 0.0, 0.0, 0.0, 0.0, 0.0, 0.0, 0.0, 0.0, 0.0, 0.0, 0.0, 0.0, 0.0, 0.0, 0.0, 0.0, 0.0, 0.0, 0.0, 0.0, 0.0, 0.0, 0.0, 0.0, 0.0, 0.0, 0.0, 0.0, 0.0, 0.0, 0.0, 0.0, 0.0, 0.0, 0.0, 0.0, 0.0, 0.0, 0.0, 0.0, 0.0, 0.0, 0.0, 0.0, 0.0, 0.0, 0.0, 0.0, 0.0, 0.0, 0.0, 0.0, 0.0, 0.0, 0.0, 0.0, 0.0, 0.0, 0.0, 0.0, 0.0, 0.0, 0.0, 0.0, 0.0, 0.0, 0.0, 0.0, 0.0, 0.0, 0.0, 0.0, 0.0, 0.0, 0.0, 0.0, 0.0, 0.0, 0.0, 0.0, 0.0, 0.0, 0.0, 0.0, 0.0, 0.0, 0.0, 0.0, 0.0, 0.0, 0.0, 0.0, 0.0, 0.0, 0.0, 0.0, 0.0, 0.0, 0.0, 0.0, 0.0, 0.0, 0.0, 0.0, 0.0, 0.0, 0.0, 0.0, 0.0, 0.0, 0.0, 0.0, 0.0, 0.0, 0.0, 0.0, 0.0, 0.0, 0.0, 0.0, 0.0, 0.0, 0.0, 0.0, 0.0, 0.0, 0.0, 0.0, 0.0, 0.0, 0.0, 0.0, 0.0, 0.0, 0.0, 0.0, 0.0, 0.0, 0.0, 0.0, 0.0, 0.0, 0.0, 0.0, 0.0, 0.0, 0.0, 0.0, 0.0, 0.0, 0.0, 0.0, 0.0, 0.0, 0.0, 0.0, 0.0, 0.0, 0.0, 0.0, 0.0, 0.0, 0.0, 0.0, 0.0, 0.0, 0.0, 0.0, 0.0, 0.0, 0.0, 0.0, 0.0, 0.0, 0.0, 0.0, 0.0, 0.0, 0.0, 0.0, 0.0, 0.0, 0.0, 0.0, 0.0, 0.0, 0.0, 0.0, 0.0, 0.0, 0.0, 0.0, 0.0, 0.0, 0.0, 0.0, 0.0, 0.0, 0.0, 0.0, 0.0, 0.0, 0.0, 0.0, 0.0, 0.0, 0.0, 0.0, 0.0, 0.0, 0.0, 0.0, 0.0, 0.0, 0.0, 0.0, 0.0, 0.0, 0.0, 0.0, 0.0, 0.0, 0.0, 0.0, 0.0, 0.0, 0.0, 0.0, 0.0, 0.0, 0.0, 0.0, 0.0, 0.0, 0.0, 0.0, 0.0, 0.0, 0.0, 0.0, 0.0, 0.0, 0.0, 0.0, 0.0, 0.0, 0.0, 0.0, 0.0, 0.0, 0.0, 0.0, 0.0, 0.0, 0.0, 0.0, 0.0, 0.0, 0.0, 0.0, 0.0, 0.0, 0.0, 0.0, 0.0, 0.0, 0.0, 0.0, 0.0, 0.0, 0.0, 0.0, 0.0, 0.0, 0.0, 0.0, 0.0, 0.0, 0.0, 0.0, 0.0, 0.0, 0.0, 0.0, 0.0, 0.0, 0.0, 0.0, 0.0, 0.0, 0.0, 0.0, 0.0, 0.0, 0.0, 0.0, 0.0, 0.0, 0.0, 0.0, 0.0, 0.0, 0.0, 0.0, 0.0, 0.0, 0.0, 0.0, 0.0, 0.0, 0.0, 0.0, 0.0, 0.0, 0.0, 0.0, 0.0, 0.0, 0.0, 0.0, 0.0, 0.0, 0.0, 0.0, 0.0, 0.0, 0.0, 0.0, 0.0, 0.0, 0.0, 0.0, 0.0, 0.0, 0.0, 0.0, 0.0, 0.0, 0.0, 0.0, 0.0, 0.0, 0.0, 0.0, 0.0, 0.0, 0.0, 0.0, 0.0, 0.0, 0.0, 0.0, 0.0, 0.0, 0.0, 0.0, 0.0, 0.0, 0.0, 0.0, 0.0, 0.0, 0.0, 0.0, 0.0, 0.0, 0.0, 0.0, 0.0, 0.0, 0.0, 0.0, 0.0, 0.0, 0.0, 0.0, 0.0, 0.0, 0.0, 0.0, 0.0, 0.0, 0.0, 0.0, 0.0, 0.0, 0.0, 0.0, 0.0, 0.0, 0.0, 0.0, 0.0, 0.0, 0.0, 0.0, 0.0, 0.0, 0.0, 0.0, 0.0, 0.0, 0.0, 0.0, 0.0, 0.0, 0.0, 0.0, 0.0, 0.0, 0.0, 0.0, 0.0, 0.0, 0.0, 0.0, 0.0, 0.0, 0.0, 0.0, 0.0, 0.0, 0.0, 0.0, 0.0, 0.0, 0.0, 0.0, 0.0, 0.0, 0.0, 0.0, 0.0, 0.0, 0.0, 0.0, 0.0, 0.0, 0.0, 0.0, 0.0, 0.0, 0.0, 0.0, 0.0, 0.0, 0.0, 0.0, 0.0, 0.0, 0.0, 0.0, 0.0, 0.0, 0.0, 0.0, 0.0, 0.0, 0.0, 0.0, 0.0, 0.0, 0.0, 0.0, 0.0, 0.0, 0.0, 0.0, 0.0, 0.0, 0.0, 0.0, 0.0, 0.0, 0.0, 0.0, 0.0, 0.0, 0.0, 0.0, 0.0, 0.0, 0.0, 0.0, 0.0, 0.0, 0.0, 0.0, 0.0, 0.0, 0.0, 0.0, 0.0, 0.0, 0.0, 0.0, 0.0, 0.0, 0.0, 0.0, 0.0, 0.0, 0.0, 0.0, 0.0, 0.0, 0.0, 0.0, 0.0, 0.0, 0.0, 0.0, 0.0, 0.0, 0.0, 0.0, 0.0, 0.0, 0.0, 0.0, 0.0, 0.0, 0.0, 0.0, 0.0, 0.0, 0.0, 0.0, 0.0, 0.0, 0.0, 0.0, 0.0, 0.0, 0.0, 0.0, 0.0, 0.0, 0.0, 0.0, 0.0, 0.0, 0.0, 0.0, 0.0, 0.0, 0.0, 0.0, 0.0, 0.0, 0.0, 0.0, 0.0, 0.0, 0.0, 0.0, 0.0, 0.0, 0.0, 0.0, 0.0, 0.0, 0.0, 0.0, 0.0, 0.0, 0.0, 0.0, 0.0, 0.0, 0.0, 0.0, 0.0, 0.0, 0.0, 0.0, 0.0, 0.0, 0.0, 0.0, 0.0, 0.0, 0.0, 0.0, 0.0, 0.0, 0.0, 0.0, 0.0, 0.0, 0.0, 0.0, 0.0, 0.0, 0.0, 0.0, 0.0, 0.0, 0.0, 0.0, 0.0, 0.0, 0.0, 0.0, 0.0, 0.0, 0.0, 0.0, 0.0, 0.0, 0.0, 0.0, 0.0, 0.0, 0.0, 0.0, 0.0, 0.0, 0.0, 0.0, 0.0, 0.0, 0.0, 0.0, 0.0, 0.0, 0.0, 0.0, 0.0, 0.0, 0.0, 0.0, 0.0, 0.0, 0.0, 0.0, 0.0, 0.0, 0.0, 0.0, 0.0, 0.0, 0.0, 0.0, 0.0, 0.0, 0.0, 0.0, 0.0, 0.0, 0.0, 0.0, 0.0, 0.0, 0.0, 0.0, 0.0, 0.0, 0.0, 0.0, 0.0, 0.0, 0.0, 0.0, 0.0, 0.0, 0.0, 0.0, 0.0, 0.0, 0.0, 0.0, 0.0, 0.0, 0.0, 0.0, 0.0, 0.0, 0.0, 0.0, 0.0, 0.0, 0.0, 0.0, 0.0, 0.0, 0.0, 0.0, 0.0, 0.0, 0.0, 0.0, 0.0, 0.0, 0.0, 0.0, 0.0, 0.0, 0.0, 0.0, 0.0, 0.0, 0.0, 0.0, 0.0, 0.0, 0.0, 0.0, 0.0, 0.0, 0.0, 0.0, 0.0, 0.0, 0.0, 0.0, 0.0, 0.0, 0.0, 0.0, 0.0, 0.0, 0.0, 0.0, 0.0, 0.0, 0.0, 0.0, 0.0, 0.0, 0.0, 0.0, 0.0, 0.0, 0.0, 0.0, 0.0, 0.0, 0.0, 0.0, 0.0, 0.0, 0.0, 0.0, 0.0, 0.0, 0.0, 0.0, 0.0, 0.0, 0.0, 0.0, 0.0, 0.0, 0.0, 0.0, 0.0, 0.0, 0.0, 0.0, 0.0, 0.0, 0.0, 0.0, 0.0, 0.0, 0.0, 0.0, 0.0, 0.0, 0.0, 0.0, 0.0, 0.0, 0.0, 0.0, 0.0, 0.0, 0.0, 0.0, 0.0, 0.0, 0.0, 0.0, 0.0, 0.0, 0.0, 0.0, 0.0, 0.0, 0.0, 0.0, 0.0, 0.0, 0.0, 0.0, 0.0, 0.0, 0.0, 0.0, 0.0, 0.0, 0.0, 0.0, 0.0, 0.0, 0.0, 0.0, 0.0, 0.0, 0.0, 0.0, 0.0, 0.0, 0.0, 0.0, 0.0, 0.0, 0.0, 0.0, 0.0, 0.0, 0.0, 0.0, 0.0, 0.0, 0.0, 0.0, 0.0, 0.0, 0.0, 0.0, 0.0, 0.0, 0.0, 0.0, 0.0, 0.0, 0.0, 0.0, 0.0, 0.0, 0.0, 0.0, 0.0, 0.0, 0.0, 0.0, 0.0, 0.0, 0.0, 0.0, 0.0, 0.0, 0.0, 0.0, 0.0, 0.0, 0.0, 0.0, 0.0, 0.0, 0.0, 0.0, 0.0, 0.0, 0.0, 0.0, 0.0, 0.0, 0.0, 0.0, 0.0, 0.0, 0.0, 0.0, 0.0, 0.0, 0.0, 0.0, 0.0, 0.0, 0.0, 0.0, 0.0, 0.0, 0.0, 0.0, 0.0, 0.0, 0.0, 0.0, 0.0, 0.0, 0.0, 0.0, 0.0, 0.0, 0.0, 0.0, 0.0, 0.0, 0.0, 0.0, 0.0, 0.0, 0.0, 0.0, 0.0, 0.0, 0.0, 0.0, 0.0, 0.0, 0.0, 0.0, 0.0, 0.0, 0.0, 0.0, 0.0, 0.0, 0.0, 0.0, 0.0, 0.0, 0.0, 0.0, 0.0, 0.0, 0.0, 0.0, 0.0, 0.0, 0.0, 0.0, 0.0, 0.0, 0.0, 0.0, 0.0, 0.0, 0.0, 0.0, 0.0, 0.0, 0.0, 0.0, 0.0, 0.0, 0.0, 0.0, 0.0, 0.0, 0.0, 0.0, 0.0, 0.0, 0.0, 0.0, 0.0, 0.0, 0.0, 0.0, 0.0, 0.0, 0.0, 0.0, 0.0, 0.0, 0.0, 0.0, 0.0, 0.0, 0.0, 0.0, 0.0, 0.0, 0.0, 0.0, 0.0, 0.0, 0.0, 0.0, 0.0, 0.0, 0.0, 0.0, 0.0, 0.0, 0.0, 0.0, 0.0, 0.0, 0.0, 0.0, 0.0, 0.0, 0.0, 0.0, 0.0, 0.0, 0.0, 0.0, 0.0, 0.0, 0.0, 0.0, 0.0, 0.0, 0.0, 0.0, 0.0, 0.0, 0.0, 0.0, 0.0, 0.0, 0.0, 0.0, 0.0, 0.0, 0.0, 0.0, 0.0, 0.0, 0.0, 0.0, 0.0, 0.0, 0.0, 0.0, 0.0, 0.0, 0.0, 0.0, 0.0, 0.0, 0.0, 0.0, 0.0, 0.0, 0.0, 0.0, 0.0, 0.0, 0.0, 0.0, 0.0, 0.0, 0.0, 0.0, 0.0, 0.0, 0.0, 0.0, 0.0, 0.0, 0.0, 0.0, 0.0, 0.0, 0.0, 0.0, 0.0, 0.0, 0.0, 0.0, 0.0, 0.0, 0.0, 0.0, 0.0, 0.0, 0.0, 0.0, 0.0, 0.0, 0.0, 0.0, 0.0, 0.0, 0.0, 0.0, 0.0, 0.0, 0.0, 0.0, 0.0, 0.0, 0.0, 0.0, 0.0, 0.0, 0.0, 0.0, 0.0, 0.0, 0.0, 0.0, 0.0, 0.0, 0.0, 0.0, 0.0, 0.0, 0.0, 0.0, 0.0, 0.0, 0.0, 0.0, 0.0, 0.0, 0.0, 0.0, 0.0, 0.0, 0.0, 0.0, 0.0, 0.0, 0.0, 0.0, 0.0, 0.0, 0.0, 0.0, 0.0, 0.0, 0.0, 0.0, 0.0, 0.0, 0.0, 0.0, 0.0, 0.0, 0.0, 0.0, 0.0, 0.0, 0.0, 0.0, 0.0, 0.0, 0.0, 0.0, 0.0, 0.0, 0.0, 0.0, 0.0, 0.0, 0.0, 0.0, 0.0, 0.0, 0.0, 0.0, 0.0, 0.0, 0.0, 0.0, 0.0, 0.0, 0.0, 0.0, 0.0, 0.0, 0.0, 0.0, 0.0, 0.0, 0.0, 0.0, 0.0, 0.0, 0.0, 0.0, 0.0, 0.0, 0.0, 0.0, 0.0, 0.0, 0.0, 0.0, 0.0, 0.0, 0.0, 0.0, 0.0, 0.0, 0.0, 0.0, 0.0, 0.0, 0.0, 0.0, 0.0, 0.0, 0.0, 0.0, 0.0, 0.0, 0.0, 0.0, 0.0, 0.0, 0.0, 0.0, 0.0, 0.0, 0.0, 0.0, 0.0, 0.0, 0.0, 0.0, 0.0, 0.0, 0.0, 0.0, 0.0, 0.0, 0.0, 0.0, 0.0, 0.0, 0.0, 0.0, 0.0, 0.0, 0.0, 0.0, 0.0, 0.0, 0.0, 0.0, 0.0, 0.0, 0.0, 0.0, 0.0, 0.0, 0.0, 0.0, 0.0, 0.0, 0.0, 0.0, 0.0, 0.0, 0.0, 0.0, 0.0, 0.0, 0.0, 0.0, 0.0, 0.0, 0.0, 0.0, 0.0, 0.0, 0.0, 0.0, 0.0, 0.0, 0.0, 0.0, 0.0, 0.0, 0.0, 0.0, 0.0, 0.0, 0.0, 0.0, 0.0, 0.0, 0.0, 0.0, 0.0, 0.0, 0.0, 0.0, 0.0, 0.0, 0.0, 0.0, 0.0, 0.0, 0.0, 0.0, 0.0, 0.0, 0.0, 0.0, 0.0, 0.0, 0.0, 0.0, 0.0, 0.0, 0.0, 0.0, 0.0, 0.0, 0.0, 0.0, 0.0, 0.0, 0.0, 0.0, 0.0, 0.0, 0.0, 0.0, 0.0, 0.0, 0.0, 0.0, 0.0, 0.0, 0.0, 0.0, 0.0, 0.0, 0.0, 0.0, 0.0, 0.0, 0.0, 0.0, 0.0, 0.0, 0.0, 0.0, 0.0, 0.0, 0.0, 0.0, 0.0, 0.0, 0.0, 0.0, 0.0, 0.0, 0.0, 0.0, 0.0, 0.0])
me_cube_002.materials.append(mat_teclado_black)
me_cube_002.materials.append(mat_teclado_teclas)
me_cube_002.use_remesh_preserve_volume = False
me_cube_002.use_remesh_preserve_attributes = False
me_cube_002.use_mirror_vertex_groups = False
me_cube_002.update()

# ---- objects
ob_empty = bpy.data.objects.new('Empty', None)
ob_teclado = bpy.data.objects.new('Teclado', me_cube_002)

# ---- transforms, parenting, visibility, modifiers, constraints
ob_empty.location = (-0.004, 0.0, 0.03)
ob_empty.scale = (0.6565, 0.3, 0.0303)
ob_empty.empty_display_type = 'CUBE'
ob_empty.empty_image_offset = (0.0, 0.0)
ob_empty.lineart.crease_threshold = 0.0
ob_teclado.parent = ob_empty
ob_teclado.matrix_parent_inverse = Matrix(((1.523, 0.0, 0.0, 0.006093), (0.0, 3.333, 0.0, 0.0), (0.0, 0.0, 33.0, -0.9901), (0.0, 0.0, 0.0, 1.0)))
ob_teclado.location = (0.0, 0.0, 0.025)
ob_teclado.rotation_euler = (0.0, -0.0, 1.571)
ob_teclado.scale = (0.3, 0.65, 0.025)
ob_teclado.lineart.crease_threshold = 0.0

# ---- collection membership
col_collection_1.objects.link(ob_empty)
col_collection_1.objects.link(ob_teclado)

# ---- scene / render settings (as saved in the file)
scene.frame_start = 1; scene.frame_end = 250; scene.frame_set(1)
scene.render.engine = 'CYCLES'
scene.render.resolution_percentage = 50
scene.render.dither_intensity = 0.0
scene.cycles.use_denoising = False
scene.cycles.samples = 128
scene.cycles.sampling_pattern = 'TABULATED_SOBOL'
scene.cycles.use_adaptive_sampling = False
scene.cycles.use_light_tree = False
scene.cycles.blur_glossy = 0.0
scene.cycles.sample_clamp_indirect = 0.0
scene.view_settings.view_transform = 'Standard'
bpy.context.view_layer.update()

# ---- added for rendering (the .blend has no active camera and no usable light): camera, sun
cam_auto = bpy.data.cameras.new('AutoCamera')
cam_auto.lens = 50.0
cam_auto.sensor_width = 36.0
cam_auto.clip_end = 1000.0
ob_auto_camera = bpy.data.objects.new('AutoCamera', cam_auto)
scene.collection.objects.link(ob_auto_camera)
ob_auto_camera.location = (1.32949, -1.60177, 1.09784)
ob_auto_camera.rotation_euler = (1.09748, -7.21219e-08, 0.694738)
scene.camera = ob_auto_camera
light_auto_sun = bpy.data.lights.new('AutoSun', 'SUN')
light_auto_sun.energy = 3.0
light_auto_sun.angle = 0.0523599
ob_auto_sun = bpy.data.objects.new('AutoSun', light_auto_sun)
scene.collection.objects.link(ob_auto_sun)
ob_auto_sun.rotation_euler = (0.872665, 0.174533, 0.523599)
bpy.context.view_layer.update()
